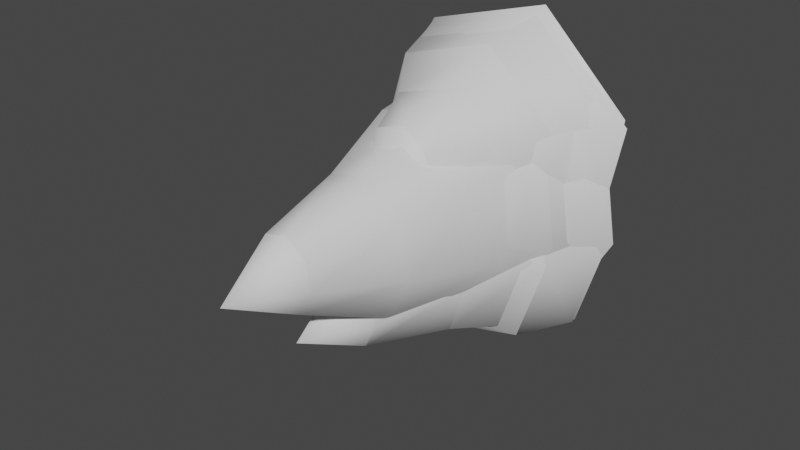 # Source: fe_detail_02-01.blend  (saved by Blender 3.0.42; exported with 4.5.12 LTS)
import bpy
from mathutils import Matrix  # noqa: F401  (used for matrix-valued properties, if any)

bpy.ops.wm.read_factory_settings(use_empty=True)
scene = bpy.context.scene
scene.name = 'Scene'

# ---- collections
col_collection_1 = bpy.data.collections.new('Collection 1'); scene.collection.children.link(col_collection_1)

# ---- materials (node trees are filled in below, after node groups)
mat_material_001 = bpy.data.materials.new('Material.001')
mat_material_001.use_transparent_shadow = False

# ---- material node trees
mat_material_001.use_nodes = True; mat_material_001.node_tree.nodes.clear()
_N = mat_material_001.node_tree.nodes; _L = mat_material_001.node_tree.links
n0 = _N.new('ShaderNodeBsdfPrincipled'); n0.name = 'Principled BSDF'; n0.location = (10, 300)
n0.distribution = 'GGX'
n0.subsurface_method = 'RANDOM_WALK_SKIN'
n0.inputs[3].default_value = 1.45
n0.inputs[27].default_value = (0.0, 0.0, 0.0, 1.0)
n0.inputs[28].default_value = 1.0
n1 = _N.new('ShaderNodeOutputMaterial'); n1.name = 'Material Output'; n1.location = (300, 300)
_L.new(n0.outputs[0], n1.inputs[0])
n1.is_active_output = True

# ---- world
world_world = bpy.data.worlds.new('World'); scene.world = world_world
world_world.use_nodes = True; world_world.node_tree.nodes.clear()
_N = world_world.node_tree.nodes; _L = world_world.node_tree.links
n0 = _N.new('ShaderNodeOutputWorld'); n0.name = 'World Output'; n0.location = (300, 300)
n1 = _N.new('ShaderNodeBackground'); n1.name = 'Background'; n1.location = (10, 300)
n1.inputs[0].default_value = (0.05088, 0.05088, 0.05088, 1.0)
_L.new(n1.outputs[0], n0.inputs[0])
n0.is_active_output = True
world_world.color = (0.05088, 0.05088, 0.05088)
world_world.use_sun_shadow = False
world_world.sun_shadow_jitter_overblur = 0.0

# ---- meshes
me_0x0770df8c_gmdl = bpy.data.meshes.new('0x0770DF8C.gmdl')
me_0x0770df8c_gmdl.from_pydata([(0.009922, -0.4014, 0.07593), (0.06006, -0.3345, -0.02257), (0.09974, -0.3334, 0.05282), (-0.009977, -0.3363, -0.04026), (-0.06936, -0.3378, 0.01012), (-0.08329, -0.3382, 0.0962), (-0.04361, -0.3371, 0.1676), (0.02643, -0.3353, 0.1853), (0.08581, -0.3338, 0.1355), (0.06006, -0.3345, -0.02257), (0.1081, -0.2305, -0.1408), (0.1815, -0.2293, -0.001521), (0.09974, -0.3334, 0.05282), (-0.009977, -0.3363, -0.04026), (-0.02132, -0.2327, -0.1735), (-0.06936, -0.3378, 0.01012), (-0.1311, -0.2345, -0.08043), (-0.08329, -0.3382, 0.0962), (-0.1568, -0.2349, 0.08389), (-0.04361, -0.3371, 0.1676), (-0.08348, -0.2337, 0.2232), (0.02643, -0.3353, 0.1853), (0.04597, -0.2316, 0.2559), (0.08581, -0.3338, 0.1355), (0.1557, -0.2298, 0.1628), (0.1081, -0.2305, -0.1408), (0.1303, -0.1021, -0.251), (0.2382, -0.1012, -0.04608), (0.1815, -0.2293, -0.001521), (-0.02132, -0.2327, -0.1735), (-0.06007, -0.1036, -0.299), (-0.1311, -0.2345, -0.08043), (-0.2215, -0.1049, -0.1621), (-0.1568, -0.2349, 0.08389), (-0.2594, -0.1052, 0.07954), (-0.08348, -0.2337, 0.2232), (-0.1515, -0.1043, 0.2844), (0.04597, -0.2316, 0.2559), (0.0389, -0.1028, 0.3325), (0.1557, -0.2298, 0.1628), (0.2003, -0.1015, 0.1956), (0.2891, 0.06623, -0.07299), (0.1638, 0.06623, -0.3111), (0.03694, 0.1702, -0.2357), (0.1857, 0.1702, 0.04688), (-0.05751, 0.06623, -0.367), (-0.2451, 0.06623, -0.2079), (-0.1857, 0.1702, -0.04688), (-0.2891, 0.06623, 0.07299), (-0.1638, 0.06623, 0.3111), (-0.03694, 0.1702, 0.2357), (0.05751, 0.06623, 0.367), (0.2451, 0.06623, 0.2079), (2.269e-06, 0.2183, 4.712e-07), (0.1303, -0.1021, -0.251), (0.1638, 0.06623, -0.3111), (0.2891, 0.06623, -0.07299), (0.2382, -0.1012, -0.04608), (-0.06007, -0.1036, -0.299), (-0.05751, 0.06623, -0.367), (-0.2215, -0.1049, -0.1621), (-0.2451, 0.06623, -0.2079), (-0.2594, -0.1052, 0.07954), (-0.2891, 0.06623, 0.07299), (-0.1515, -0.1043, 0.2844), (-0.1638, 0.06623, 0.3111), (0.0389, -0.1028, 0.3325), (0.05751, 0.06623, 0.367), (0.2003, -0.1015, 0.1956), (0.2451, 0.06623, 0.2079)], [], [(0, 1, 2), (0, 3, 1), (0, 4, 3), (0, 5, 4), (0, 6, 5), (0, 7, 6), (0, 8, 7), (0, 2, 8), (10, 11, 9), (9, 11, 12), (14, 10, 13), (13, 10, 9), (14, 13, 16), (15, 16, 13), (16, 15, 18), (17, 18, 15), (18, 17, 20), (19, 20, 17), (22, 20, 21), (21, 20, 19), (24, 22, 23), (23, 22, 21), (11, 24, 12), (12, 24, 23), (26, 27, 25), (25, 27, 28), (30, 26, 29), (29, 26, 25), (30, 29, 32), (31, 32, 29), (32, 31, 34), (33, 34, 31), (34, 33, 36), (35, 36, 33), (36, 35, 38), (37, 38, 35), (38, 37, 40), (39, 40, 37), (27, 40, 28), (28, 40, 39), (43, 44, 42), (41, 42, 44), (42, 45, 43), (43, 45, 47), (45, 46, 47), (46, 48, 47), (50, 47, 49), (48, 49, 47), (49, 51, 50), (50, 51, 44), (51, 52, 44), (52, 41, 44), (44, 43, 53), (43, 47, 53), (47, 50, 53), (50, 44, 53), (56, 57, 55), (54, 55, 57), (59, 55, 58), (58, 55, 54), (61, 59, 60), (60, 59, 58), (63, 61, 62), (62, 61, 60), (65, 63, 64), (64, 63, 62), (65, 64, 67), (66, 67, 64), (67, 66, 69), (68, 69, 66), (69, 68, 56), (57, 56, 68)])
me_0x0770df8c_gmdl.polygons.foreach_set('use_smooth', [True] * 72)
_uv = me_0x0770df8c_gmdl.uv_layers.new(name='UVMap')
_uv.uv.foreach_set('vector', [0.4037, 0.5168, 0.4736, 0.4596, 0.4201, 0.4159, 0.4037, 0.5168, 0.4862, 0.5369, 0.4736, 0.4596, 0.4037, 0.5168, 0.4504, 0.6024, 0.4862, 0.5369, 0.4037, 0.5168, 0.3894, 0.6178, 0.4504, 0.6024, 0.4037, 0.5168, 0.3387, 0.574, 0.3894, 0.6178, 0.4037, 0.5168, 0.3261, 0.4967, 0.3387, 0.574, 0.4037, 0.5168, 0.3615, 0.4312, 0.3261, 0.4967, 0.4037, 0.5168, 0.4201, 0.4159, 0.3615, 0.4312, 0.5541, 0.3986, 0.4469, 0.3109, 0.4736, 0.4596, 0.4736, 0.4596, 0.4469, 0.3109, 0.4201, 0.4159, 0.5792, 0.5534, 0.5541, 0.3986, 0.4862, 0.5369, 0.4862, 0.5369, 0.5541, 0.3986, 0.4736, 0.4596, 0.5792, 0.5534, 0.4862, 0.5369, 0.5076, 0.6846, 0.4504, 0.6024, 0.5076, 0.6846, 0.4862, 0.5369, 0.5076, 0.6846, 0.4504, 0.6024, 0.3812, 0.7154, 0.3894, 0.6178, 0.3812, 0.7154, 0.4504, 0.6024, 0.3812, 0.7154, 0.3894, 0.6178, 0.2741, 0.6277, 0.3387, 0.574, 0.2741, 0.6277, 0.3894, 0.6178, 0.2489, 0.4729, 0.2741, 0.6277, 0.3261, 0.4967, 0.3261, 0.4967, 0.2741, 0.6277, 0.3387, 0.574, 0.3205, 0.3417, 0.2489, 0.4729, 0.3615, 0.4312, 0.3615, 0.4312, 0.2489, 0.4729, 0.3261, 0.4967, 0.4469, 0.3109, 0.3205, 0.3417, 0.4201, 0.4159, 0.4201, 0.4159, 0.3205, 0.3417, 0.3615, 0.4312, 0.6253, 0.3311, 0.4605, 0.1962, 0.5541, 0.3986, 0.5541, 0.3986, 0.4605, 0.1962, 0.4469, 0.3109, 0.664, 0.5692, 0.6253, 0.3311, 0.5792, 0.5534, 0.5792, 0.5534, 0.6253, 0.3311, 0.5541, 0.3986, 0.664, 0.5692, 0.5792, 0.5534, 0.5539, 0.7711, 0.5076, 0.6846, 0.5539, 0.7711, 0.5792, 0.5534, 0.5539, 0.7711, 0.5076, 0.6846, 0.3594, 0.8184, 0.3812, 0.7154, 0.3594, 0.8184, 0.5076, 0.6846, 0.3594, 0.8184, 0.3812, 0.7154, 0.1946, 0.6835, 0.2741, 0.6277, 0.1946, 0.6835, 0.3812, 0.7154, 0.1946, 0.6835, 0.2741, 0.6277, 0.1559, 0.4454, 0.2489, 0.4729, 0.1559, 0.4454, 0.2741, 0.6277, 0.1559, 0.4454, 0.2489, 0.4729, 0.2661, 0.2436, 0.3205, 0.3417, 0.2661, 0.2436, 0.2489, 0.4729, 0.4605, 0.1962, 0.2661, 0.2436, 0.4469, 0.3109, 0.4469, 0.3109, 0.2661, 0.2436, 0.3205, 0.3417, 0.8868, 0.2616, 0.9342, 0.1528, 0.9243, 0.2839, 0.962, 0.1974, 0.9243, 0.2839, 0.9342, 0.1528, 0.9243, 0.2839, 0.8577, 0.3042, 0.8868, 0.2616, 0.8868, 0.2616, 0.8577, 0.3042, 0.8157, 0.1889, 0.8577, 0.3042, 0.8012, 0.2464, 0.8157, 0.1889, 0.8012, 0.2464, 0.7879, 0.1444, 0.8157, 0.1889, 0.8632, 0.08018, 0.8157, 0.1889, 0.8257, 0.05788, 0.7879, 0.1444, 0.8257, 0.05788, 0.8157, 0.1889, 0.8257, 0.05788, 0.8923, 0.03759, 0.8632, 0.08018, 0.8632, 0.08018, 0.8923, 0.03759, 0.9342, 0.1528, 0.8923, 0.03759, 0.9488, 0.09538, 0.9342, 0.1528, 0.9488, 0.09538, 0.962, 0.1974, 0.9342, 0.1528, 0.9342, 0.1528, 0.8868, 0.2616, 0.875, 0.1709, 0.8868, 0.2616, 0.8157, 0.1889, 0.875, 0.1709, 0.8157, 0.1889, 0.8632, 0.08018, 0.875, 0.1709, 0.8632, 0.08018, 0.9342, 0.1528, 0.875, 0.1709, 0.4822, 0.06762, 0.4605, 0.1962, 0.7144, 0.2576, 0.6253, 0.3311, 0.7144, 0.2576, 0.4605, 0.1962, 0.7689, 0.593, 0.7144, 0.2576, 0.664, 0.5692, 0.664, 0.5692, 0.7144, 0.2576, 0.6253, 0.3311, 0.6138, 0.8774, 0.7689, 0.593, 0.5539, 0.7711, 0.5539, 0.7711, 0.7689, 0.593, 0.664, 0.5692, 0.3399, 0.9441, 0.6138, 0.8774, 0.3594, 0.8184, 0.3594, 0.8184, 0.6138, 0.8774, 0.5539, 0.7711, 0.1077, 0.7541, 0.3399, 0.9441, 0.1946, 0.6835, 0.1946, 0.6835, 0.3399, 0.9441, 0.3594, 0.8184, 0.1077, 0.7541, 0.1946, 0.6835, 0.05323, 0.4187, 0.1559, 0.4454, 0.05323, 0.4187, 0.1946, 0.6835, 0.05323, 0.4187, 0.1559, 0.4454, 0.2084, 0.1343, 0.2661, 0.2436, 0.2084, 0.1343, 0.1559, 0.4454, 0.2084, 0.1343, 0.2661, 0.2436, 0.4822, 0.06762, 0.4605, 0.1962, 0.4822, 0.06762, 0.2661, 0.2436])
me_0x0770df8c_gmdl.materials.append(mat_material_001)
me_0x0770df8c_gmdl.use_remesh_fix_poles = True
me_0x0770df8c_gmdl.use_remesh_preserve_attributes = False
me_0x0770df8c_gmdl.update()
me_0x0770df8c_gmdl_004 = bpy.data.meshes.new('0x0770DF8C.gmdl.004')
me_0x0770df8c_gmdl_004.from_pydata([(0.01094, -0.1923, 0.173), (0.05806, -0.1551, 0.0585), (0.1037, -0.1537, 0.1415), (-0.006919, -0.157, 0.04222), (-0.06569, -0.1588, 0.09253), (-0.08944, -0.1595, 0.1926), (-0.05127, -0.1584, 0.2807), (0.03155, -0.1559, 0.3056), (0.09774, -0.1539, 0.24), (0.05806, -0.1551, 0.0585), (0.08835, -0.08692, -0.07347), (0.1748, -0.08525, 0.06018), (0.1037, -0.1537, 0.1415), (-0.006919, -0.157, 0.04222), (-0.01486, -0.08892, -0.1028), (-0.06569, -0.1588, 0.09253), (-0.1128, -0.0908, -0.01732), (-0.08944, -0.1595, 0.1926), (-0.1668, -0.09185, 0.1532), (-0.05127, -0.1584, 0.2807), (-0.1046, -0.09065, 0.3212), (0.03155, -0.1559, 0.3056), (0.05869, -0.08749, 0.3667), (0.09774, -0.1539, 0.24), (0.1819, -0.08511, 0.2438), (0.08835, -0.08692, -0.07347), (0.09214, -0.01154, -0.2072), (0.2203, -0.01035, -0.01223), (0.1748, -0.08525, 0.06018), (-0.01486, -0.08892, -0.1028), (-0.03615, -0.01272, -0.2509), (-0.1128, -0.0908, -0.01732), (-0.1731, -0.01399, -0.1245), (-0.1668, -0.09185, 0.1532), (-0.2779, -0.01496, 0.1177), (-0.1046, -0.09065, 0.3212), (-0.2045, -0.01428, 0.3604), (0.05869, -0.08749, 0.3667), (0.05484, -0.01188, 0.4371), (0.1819, -0.08511, 0.2438), (0.2469, -0.01011, 0.2524), (0.276, 0.08488, -0.07591), (0.1094, 0.08488, -0.3192), (0.02612, 0.1702, -0.2106), (0.1809, 0.1702, 0.05608), (-0.03455, 0.08488, -0.3723), (-0.1942, 0.08488, -0.2152), (-0.1637, 0.1702, -0.03793), (-0.3323, 0.08488, 0.08481), (-0.2454, 0.08488, 0.3872), (-0.04329, 0.1702, 0.2713), (0.09087, 0.08488, 0.4825), (0.3301, 0.08488, 0.2476), (2.269e-06, 0.2183, 4.711e-07), (0.09214, -0.01154, -0.2072), (0.1094, 0.08488, -0.3192), (0.276, 0.08488, -0.07591), (0.2203, -0.01035, -0.01223), (-0.03615, -0.01272, -0.2509), (-0.03455, 0.08488, -0.3723), (-0.1731, -0.01399, -0.1245), (-0.1942, 0.08488, -0.2152), (-0.2779, -0.01496, 0.1177), (-0.3323, 0.08488, 0.08481), (-0.2045, -0.01428, 0.3604), (-0.2454, 0.08488, 0.3872), (0.05484, -0.01188, 0.4371), (0.09087, 0.08488, 0.4825), (0.2469, -0.01011, 0.2524), (0.3301, 0.08488, 0.2476)], [], [(0, 1, 2), (0, 3, 1), (0, 4, 3), (0, 5, 4), (0, 6, 5), (0, 7, 6), (0, 8, 7), (0, 2, 8), (10, 11, 9), (9, 11, 12), (14, 10, 13), (13, 10, 9), (14, 13, 16), (15, 16, 13), (16, 15, 18), (17, 18, 15), (18, 17, 20), (19, 20, 17), (22, 20, 21), (21, 20, 19), (24, 22, 23), (23, 22, 21), (11, 24, 12), (12, 24, 23), (26, 27, 25), (25, 27, 28), (30, 26, 29), (29, 26, 25), (30, 29, 32), (31, 32, 29), (32, 31, 34), (33, 34, 31), (34, 33, 36), (35, 36, 33), (36, 35, 38), (37, 38, 35), (38, 37, 40), (39, 40, 37), (27, 40, 28), (28, 40, 39), (43, 44, 42), (41, 42, 44), (42, 45, 43), (43, 45, 47), (45, 46, 47), (46, 48, 47), (50, 47, 49), (48, 49, 47), (49, 51, 50), (50, 51, 44), (51, 52, 44), (52, 41, 44), (44, 43, 53), (43, 47, 53), (47, 50, 53), (50, 44, 53), (56, 57, 55), (54, 55, 57), (59, 55, 58), (58, 55, 54), (61, 59, 60), (60, 59, 58), (63, 61, 62), (62, 61, 60), (65, 63, 64), (64, 63, 62), (65, 64, 67), (66, 67, 64), (67, 66, 69), (68, 69, 66), (69, 68, 56), (57, 56, 68)])
me_0x0770df8c_gmdl_004.polygons.foreach_set('use_smooth', [True] * 72)
_uv = me_0x0770df8c_gmdl_004.uv_layers.new(name='UVMap')
_uv.uv.foreach_set('vector', [0.4037, 0.5168, 0.4736, 0.4596, 0.4201, 0.4159, 0.4037, 0.5168, 0.4862, 0.5369, 0.4736, 0.4596, 0.4037, 0.5168, 0.4504, 0.6024, 0.4862, 0.5369, 0.4037, 0.5168, 0.3894, 0.6178, 0.4504, 0.6024, 0.4037, 0.5168, 0.3387, 0.574, 0.3894, 0.6178, 0.4037, 0.5168, 0.3261, 0.4967, 0.3387, 0.574, 0.4037, 0.5168, 0.3615, 0.4312, 0.3261, 0.4967, 0.4037, 0.5168, 0.4201, 0.4159, 0.3615, 0.4312, 0.5541, 0.3986, 0.4469, 0.3109, 0.4736, 0.4596, 0.4736, 0.4596, 0.4469, 0.3109, 0.4201, 0.4159, 0.5792, 0.5534, 0.5541, 0.3986, 0.4862, 0.5369, 0.4862, 0.5369, 0.5541, 0.3986, 0.4736, 0.4596, 0.5792, 0.5534, 0.4862, 0.5369, 0.5076, 0.6846, 0.4504, 0.6024, 0.5076, 0.6846, 0.4862, 0.5369, 0.5076, 0.6846, 0.4504, 0.6024, 0.3812, 0.7154, 0.3894, 0.6178, 0.3812, 0.7154, 0.4504, 0.6024, 0.3812, 0.7154, 0.3894, 0.6178, 0.2741, 0.6277, 0.3387, 0.574, 0.2741, 0.6277, 0.3894, 0.6178, 0.2489, 0.4729, 0.2741, 0.6277, 0.3261, 0.4967, 0.3261, 0.4967, 0.2741, 0.6277, 0.3387, 0.574, 0.3205, 0.3417, 0.2489, 0.4729, 0.3615, 0.4312, 0.3615, 0.4312, 0.2489, 0.4729, 0.3261, 0.4967, 0.4469, 0.3109, 0.3205, 0.3417, 0.4201, 0.4159, 0.4201, 0.4159, 0.3205, 0.3417, 0.3615, 0.4312, 0.6253, 0.3311, 0.4605, 0.1962, 0.5541, 0.3986, 0.5541, 0.3986, 0.4605, 0.1962, 0.4469, 0.3109, 0.664, 0.5692, 0.6253, 0.3311, 0.5792, 0.5534, 0.5792, 0.5534, 0.6253, 0.3311, 0.5541, 0.3986, 0.664, 0.5692, 0.5792, 0.5534, 0.5539, 0.7711, 0.5076, 0.6846, 0.5539, 0.7711, 0.5792, 0.5534, 0.5539, 0.7711, 0.5076, 0.6846, 0.3594, 0.8184, 0.3812, 0.7154, 0.3594, 0.8184, 0.5076, 0.6846, 0.3594, 0.8184, 0.3812, 0.7154, 0.1946, 0.6835, 0.2741, 0.6277, 0.1946, 0.6835, 0.3812, 0.7154, 0.1946, 0.6835, 0.2741, 0.6277, 0.1559, 0.4454, 0.2489, 0.4729, 0.1559, 0.4454, 0.2741, 0.6277, 0.1559, 0.4454, 0.2489, 0.4729, 0.2661, 0.2436, 0.3205, 0.3417, 0.2661, 0.2436, 0.2489, 0.4729, 0.4605, 0.1962, 0.2661, 0.2436, 0.4469, 0.3109, 0.4469, 0.3109, 0.2661, 0.2436, 0.3205, 0.3417, 0.8868, 0.2616, 0.9342, 0.1528, 0.9243, 0.2839, 0.962, 0.1974, 0.9243, 0.2839, 0.9342, 0.1528, 0.9243, 0.2839, 0.8577, 0.3042, 0.8868, 0.2616, 0.8868, 0.2616, 0.8577, 0.3042, 0.8157, 0.1889, 0.8577, 0.3042, 0.8012, 0.2464, 0.8157, 0.1889, 0.8012, 0.2464, 0.7879, 0.1444, 0.8157, 0.1889, 0.8632, 0.08018, 0.8157, 0.1889, 0.8257, 0.05788, 0.7879, 0.1444, 0.8257, 0.05788, 0.8157, 0.1889, 0.8257, 0.05788, 0.8923, 0.03759, 0.8632, 0.08018, 0.8632, 0.08018, 0.8923, 0.03759, 0.9342, 0.1528, 0.8923, 0.03759, 0.9488, 0.09538, 0.9342, 0.1528, 0.9488, 0.09538, 0.962, 0.1974, 0.9342, 0.1528, 0.9342, 0.1528, 0.8868, 0.2616, 0.875, 0.1709, 0.8868, 0.2616, 0.8157, 0.1889, 0.875, 0.1709, 0.8157, 0.1889, 0.8632, 0.08018, 0.875, 0.1709, 0.8632, 0.08018, 0.9342, 0.1528, 0.875, 0.1709, 0.4822, 0.06762, 0.4605, 0.1962, 0.7144, 0.2576, 0.6253, 0.3311, 0.7144, 0.2576, 0.4605, 0.1962, 0.7689, 0.593, 0.7144, 0.2576, 0.664, 0.5692, 0.664, 0.5692, 0.7144, 0.2576, 0.6253, 0.3311, 0.6138, 0.8774, 0.7689, 0.593, 0.5539, 0.7711, 0.5539, 0.7711, 0.7689, 0.593, 0.664, 0.5692, 0.3399, 0.9441, 0.6138, 0.8774, 0.3594, 0.8184, 0.3594, 0.8184, 0.6138, 0.8774, 0.5539, 0.7711, 0.1077, 0.7541, 0.3399, 0.9441, 0.1946, 0.6835, 0.1946, 0.6835, 0.3399, 0.9441, 0.3594, 0.8184, 0.1077, 0.7541, 0.1946, 0.6835, 0.05323, 0.4187, 0.1559, 0.4454, 0.05323, 0.4187, 0.1946, 0.6835, 0.05323, 0.4187, 0.1559, 0.4454, 0.2084, 0.1343, 0.2661, 0.2436, 0.2084, 0.1343, 0.1559, 0.4454, 0.2084, 0.1343, 0.2661, 0.2436, 0.4822, 0.06762, 0.4605, 0.1962, 0.4822, 0.06762, 0.2661, 0.2436])
me_0x0770df8c_gmdl_004.materials.append(mat_material_001)
me_0x0770df8c_gmdl_004.use_remesh_fix_poles = True
me_0x0770df8c_gmdl_004.use_remesh_preserve_attributes = False
me_0x0770df8c_gmdl_004.update()
me_0x0770df8c_gmdl_005 = bpy.data.meshes.new('0x0770DF8C.gmdl.005')
me_0x0770df8c_gmdl_005.from_pydata([(0.01249, -0.4663, 0.1729), (0.05423, -0.3694, 0.06577), (0.09691, -0.3681, 0.1431), (-0.005571, -0.3712, 0.0508), (-0.05995, -0.3729, 0.09738), (-0.08267, -0.3736, 0.1911), (-0.04744, -0.3725, 0.2739), (0.03021, -0.3702, 0.2975), (0.092, -0.3683, 0.2355), (0.05423, -0.3694, 0.06577), (0.08114, -0.2305, -0.05991), (0.1621, -0.2289, 0.06343), (0.09691, -0.3681, 0.1431), (-0.005571, -0.3712, 0.0508), (-0.0125, -0.2323, -0.08679), (-0.05995, -0.3729, 0.09738), (-0.1023, -0.2341, -0.008232), (-0.08267, -0.3736, 0.1911), (-0.1544, -0.2351, 0.1501), (-0.04744, -0.3725, 0.2739), (-0.09764, -0.234, 0.3078), (0.03021, -0.3702, 0.2975), (0.05608, -0.231, 0.351), (0.092, -0.3683, 0.2355), (0.1711, -0.2288, 0.2349), (0.08114, -0.2305, -0.05991), (0.08474, -0.08889, -0.193), (0.2072, -0.08775, -0.008852), (0.1621, -0.2289, 0.06343), (-0.0125, -0.2323, -0.08679), (-0.03349, -0.08998, -0.2341), (-0.1023, -0.2341, -0.008232), (-0.1619, -0.09118, -0.115), (-0.1544, -0.2351, 0.1501), (-0.2647, -0.09214, 0.1145), (-0.09764, -0.234, 0.3078), (-0.197, -0.09151, 0.3463), (0.05608, -0.231, 0.351), (0.05227, -0.08919, 0.4205), (0.1711, -0.2288, 0.2349), (0.2358, -0.08748, 0.243), (0.2653, 0.06514, -0.07321), (0.1034, 0.06514, -0.3077), (0.02612, 0.1702, -0.2106), (0.1809, 0.1702, 0.05608), (-0.03242, 0.06514, -0.3587), (-0.1851, 0.06514, -0.2075), (-0.1637, 0.1702, -0.03793), (-0.3216, 0.06515, 0.08212), (-0.2393, 0.06515, 0.3757), (-0.04329, 0.1702, 0.2713), (0.08874, 0.06514, 0.4689), (0.3211, 0.06514, 0.2399), (2.269e-06, 0.2183, 4.712e-07), (0.08474, -0.08889, -0.193), (0.1034, 0.06514, -0.3077), (0.2653, 0.06514, -0.07321), (0.2072, -0.08775, -0.008852), (-0.03349, -0.08998, -0.2341), (-0.03242, 0.06514, -0.3587), (-0.1619, -0.09118, -0.115), (-0.1851, 0.06514, -0.2075), (-0.2647, -0.09214, 0.1145), (-0.3216, 0.06515, 0.08212), (-0.197, -0.09151, 0.3463), (-0.2393, 0.06515, 0.3757), (0.05227, -0.08919, 0.4205), (0.08874, 0.06514, 0.4689), (0.2358, -0.08748, 0.243), (0.3211, 0.06514, 0.2399)], [], [(0, 1, 2), (0, 3, 1), (0, 4, 3), (0, 5, 4), (0, 6, 5), (0, 7, 6), (0, 8, 7), (0, 2, 8), (10, 11, 9), (9, 11, 12), (14, 10, 13), (13, 10, 9), (14, 13, 16), (15, 16, 13), (16, 15, 18), (17, 18, 15), (18, 17, 20), (19, 20, 17), (22, 20, 21), (21, 20, 19), (24, 22, 23), (23, 22, 21), (11, 24, 12), (12, 24, 23), (26, 27, 25), (25, 27, 28), (30, 26, 29), (29, 26, 25), (30, 29, 32), (31, 32, 29), (32, 31, 34), (33, 34, 31), (34, 33, 36), (35, 36, 33), (36, 35, 38), (37, 38, 35), (38, 37, 40), (39, 40, 37), (27, 40, 28), (28, 40, 39), (43, 44, 42), (41, 42, 44), (42, 45, 43), (43, 45, 47), (45, 46, 47), (46, 48, 47), (50, 47, 49), (48, 49, 47), (49, 51, 50), (50, 51, 44), (51, 52, 44), (52, 41, 44), (44, 43, 53), (43, 47, 53), (47, 50, 53), (50, 44, 53), (56, 57, 55), (54, 55, 57), (59, 55, 58), (58, 55, 54), (61, 59, 60), (60, 59, 58), (63, 61, 62), (62, 61, 60), (65, 63, 64), (64, 63, 62), (65, 64, 67), (66, 67, 64), (67, 66, 69), (68, 69, 66), (69, 68, 56), (57, 56, 68)])
me_0x0770df8c_gmdl_005.polygons.foreach_set('use_smooth', [True] * 72)
_uv = me_0x0770df8c_gmdl_005.uv_layers.new(name='UVMap')
_uv.uv.foreach_set('vector', [0.4037, 0.5168, 0.4736, 0.4596, 0.4201, 0.4159, 0.4037, 0.5168, 0.4862, 0.5369, 0.4736, 0.4596, 0.4037, 0.5168, 0.4504, 0.6024, 0.4862, 0.5369, 0.4037, 0.5168, 0.3894, 0.6178, 0.4504, 0.6024, 0.4037, 0.5168, 0.3387, 0.574, 0.3894, 0.6178, 0.4037, 0.5168, 0.3261, 0.4967, 0.3387, 0.574, 0.4037, 0.5168, 0.3615, 0.4312, 0.3261, 0.4967, 0.4037, 0.5168, 0.4201, 0.4159, 0.3615, 0.4312, 0.5541, 0.3986, 0.4469, 0.3109, 0.4736, 0.4596, 0.4736, 0.4596, 0.4469, 0.3109, 0.4201, 0.4159, 0.5792, 0.5534, 0.5541, 0.3986, 0.4862, 0.5369, 0.4862, 0.5369, 0.5541, 0.3986, 0.4736, 0.4596, 0.5792, 0.5534, 0.4862, 0.5369, 0.5076, 0.6846, 0.4504, 0.6024, 0.5076, 0.6846, 0.4862, 0.5369, 0.5076, 0.6846, 0.4504, 0.6024, 0.3812, 0.7154, 0.3894, 0.6178, 0.3812, 0.7154, 0.4504, 0.6024, 0.3812, 0.7154, 0.3894, 0.6178, 0.2741, 0.6277, 0.3387, 0.574, 0.2741, 0.6277, 0.3894, 0.6178, 0.2489, 0.4729, 0.2741, 0.6277, 0.3261, 0.4967, 0.3261, 0.4967, 0.2741, 0.6277, 0.3387, 0.574, 0.3205, 0.3417, 0.2489, 0.4729, 0.3615, 0.4312, 0.3615, 0.4312, 0.2489, 0.4729, 0.3261, 0.4967, 0.4469, 0.3109, 0.3205, 0.3417, 0.4201, 0.4159, 0.4201, 0.4159, 0.3205, 0.3417, 0.3615, 0.4312, 0.6253, 0.3311, 0.4605, 0.1962, 0.5541, 0.3986, 0.5541, 0.3986, 0.4605, 0.1962, 0.4469, 0.3109, 0.664, 0.5692, 0.6253, 0.3311, 0.5792, 0.5534, 0.5792, 0.5534, 0.6253, 0.3311, 0.5541, 0.3986, 0.664, 0.5692, 0.5792, 0.5534, 0.5539, 0.7711, 0.5076, 0.6846, 0.5539, 0.7711, 0.5792, 0.5534, 0.5539, 0.7711, 0.5076, 0.6846, 0.3594, 0.8184, 0.3812, 0.7154, 0.3594, 0.8184, 0.5076, 0.6846, 0.3594, 0.8184, 0.3812, 0.7154, 0.1946, 0.6835, 0.2741, 0.6277, 0.1946, 0.6835, 0.3812, 0.7154, 0.1946, 0.6835, 0.2741, 0.6277, 0.1559, 0.4454, 0.2489, 0.4729, 0.1559, 0.4454, 0.2741, 0.6277, 0.1559, 0.4454, 0.2489, 0.4729, 0.2661, 0.2436, 0.3205, 0.3417, 0.2661, 0.2436, 0.2489, 0.4729, 0.4605, 0.1962, 0.2661, 0.2436, 0.4469, 0.3109, 0.4469, 0.3109, 0.2661, 0.2436, 0.3205, 0.3417, 0.8868, 0.2616, 0.9342, 0.1528, 0.9243, 0.2839, 0.962, 0.1974, 0.9243, 0.2839, 0.9342, 0.1528, 0.9243, 0.2839, 0.8577, 0.3042, 0.8868, 0.2616, 0.8868, 0.2616, 0.8577, 0.3042, 0.8157, 0.1889, 0.8577, 0.3042, 0.8012, 0.2464, 0.8157, 0.1889, 0.8012, 0.2464, 0.7879, 0.1444, 0.8157, 0.1889, 0.8632, 0.08018, 0.8157, 0.1889, 0.8257, 0.05788, 0.7879, 0.1444, 0.8257, 0.05788, 0.8157, 0.1889, 0.8257, 0.05788, 0.8923, 0.03759, 0.8632, 0.08018, 0.8632, 0.08018, 0.8923, 0.03759, 0.9342, 0.1528, 0.8923, 0.03759, 0.9488, 0.09538, 0.9342, 0.1528, 0.9488, 0.09538, 0.962, 0.1974, 0.9342, 0.1528, 0.9342, 0.1528, 0.8868, 0.2616, 0.875, 0.1709, 0.8868, 0.2616, 0.8157, 0.1889, 0.875, 0.1709, 0.8157, 0.1889, 0.8632, 0.08018, 0.875, 0.1709, 0.8632, 0.08018, 0.9342, 0.1528, 0.875, 0.1709, 0.4822, 0.06762, 0.4605, 0.1962, 0.7144, 0.2576, 0.6253, 0.3311, 0.7144, 0.2576, 0.4605, 0.1962, 0.7689, 0.593, 0.7144, 0.2576, 0.664, 0.5692, 0.664, 0.5692, 0.7144, 0.2576, 0.6253, 0.3311, 0.6138, 0.8774, 0.7689, 0.593, 0.5539, 0.7711, 0.5539, 0.7711, 0.7689, 0.593, 0.664, 0.5692, 0.3399, 0.9441, 0.6138, 0.8774, 0.3594, 0.8184, 0.3594, 0.8184, 0.6138, 0.8774, 0.5539, 0.7711, 0.1077, 0.7541, 0.3399, 0.9441, 0.1946, 0.6835, 0.1946, 0.6835, 0.3399, 0.9441, 0.3594, 0.8184, 0.1077, 0.7541, 0.1946, 0.6835, 0.05323, 0.4187, 0.1559, 0.4454, 0.05323, 0.4187, 0.1946, 0.6835, 0.05323, 0.4187, 0.1559, 0.4454, 0.2084, 0.1343, 0.2661, 0.2436, 0.2084, 0.1343, 0.1559, 0.4454, 0.2084, 0.1343, 0.2661, 0.2436, 0.4822, 0.06762, 0.4605, 0.1962, 0.4822, 0.06762, 0.2661, 0.2436])
me_0x0770df8c_gmdl_005.materials.append(mat_material_001)
me_0x0770df8c_gmdl_005.use_remesh_fix_poles = True
me_0x0770df8c_gmdl_005.use_remesh_preserve_attributes = False
me_0x0770df8c_gmdl_005.update()
me_0x0770df8c_gmdl_006 = bpy.data.meshes.new('0x0770DF8C.gmdl.006')
me_0x0770df8c_gmdl_006.from_pydata([(0.0665, -0.3945, 0.06758), (0.1092, -0.3216, -0.02557), (0.1505, -0.314, 0.04595), (0.03688, -0.3326, -0.0425), (-0.02458, -0.3425, 0.00553), (-0.03936, -0.3463, 0.08694), (0.001662, -0.3399, 0.1542), (0.07464, -0.3262, 0.1707), (0.1364, -0.3152, 0.124), (0.1092, -0.3216, -0.02557), (0.1375, -0.2215, -0.1376), (0.2146, -0.2124, -0.004506), (0.1505, -0.314, 0.04595), (0.03688, -0.3326, -0.0425), (0.00358, -0.2329, -0.1689), (-0.02458, -0.3425, 0.00553), (-0.1104, -0.2436, -0.07981), (-0.03936, -0.3463, 0.08694), (-0.1386, -0.2491, 0.07656), (0.001662, -0.3399, 0.1542), (-0.06256, -0.2422, 0.208), (0.07464, -0.3262, 0.1707), (0.07409, -0.2251, 0.2385), (0.1364, -0.3152, 0.124), (0.1892, -0.2121, 0.1512), (0.1375, -0.2215, -0.1376), (0.1491, -0.09727, -0.2413), (0.2632, -0.09074, -0.04557), (0.2146, -0.2124, -0.004506), (0.00358, -0.2329, -0.1689), (-0.04746, -0.1044, -0.2873), (-0.1104, -0.2436, -0.07981), (-0.2155, -0.1116, -0.1563), (-0.1386, -0.2491, 0.07656), (-0.2586, -0.1167, 0.07393), (-0.06256, -0.2422, 0.208), (-0.1472, -0.1126, 0.2673), (0.07409, -0.2251, 0.2385), (0.05593, -0.09957, 0.3118), (0.1892, -0.2121, 0.1512), (0.2267, -0.08979, 0.1836), (0.303, 0.06623, -0.06939), (0.1692, 0.06623, -0.2959), (0.03829, 0.1702, -0.2255), (0.195, 0.1702, 0.04418), (-0.05923, 0.06623, -0.3493), (-0.2549, 0.06623, -0.1977), (-0.1941, 0.1702, -0.04505), (-0.3059, 0.06623, 0.06896), (-0.1762, 0.06623, 0.2927), (-0.03916, 0.1702, 0.2226), (0.06213, 0.06623, 0.344), (0.2619, 0.06623, 0.1961), (2.269e-06, 0.2183, 4.712e-07), (0.1491, -0.09727, -0.2413), (0.1692, 0.06623, -0.2959), (0.303, 0.06623, -0.06939), (0.2632, -0.09074, -0.04557), (-0.04746, -0.1044, -0.2873), (-0.05923, 0.06623, -0.3493), (-0.2155, -0.1116, -0.1563), (-0.2549, 0.06623, -0.1977), (-0.2586, -0.1167, 0.07393), (-0.3059, 0.06623, 0.06896), (-0.1472, -0.1126, 0.2673), (-0.1762, 0.06623, 0.2927), (0.05593, -0.09957, 0.3118), (0.06213, 0.06623, 0.344), (0.2267, -0.08979, 0.1836), (0.2619, 0.06623, 0.1961)], [], [(0, 1, 2), (0, 3, 1), (0, 4, 3), (0, 5, 4), (0, 6, 5), (0, 7, 6), (0, 8, 7), (0, 2, 8), (10, 11, 9), (9, 11, 12), (14, 10, 13), (13, 10, 9), (14, 13, 16), (15, 16, 13), (16, 15, 18), (17, 18, 15), (18, 17, 20), (19, 20, 17), (22, 20, 21), (21, 20, 19), (24, 22, 23), (23, 22, 21), (11, 24, 12), (12, 24, 23), (26, 27, 25), (25, 27, 28), (30, 26, 29), (29, 26, 25), (30, 29, 32), (31, 32, 29), (32, 31, 34), (33, 34, 31), (34, 33, 36), (35, 36, 33), (36, 35, 38), (37, 38, 35), (38, 37, 40), (39, 40, 37), (27, 40, 28), (28, 40, 39), (43, 44, 42), (41, 42, 44), (42, 45, 43), (43, 45, 47), (45, 46, 47), (46, 48, 47), (50, 47, 49), (48, 49, 47), (49, 51, 50), (50, 51, 44), (51, 52, 44), (52, 41, 44), (44, 43, 53), (43, 47, 53), (47, 50, 53), (50, 44, 53), (56, 57, 55), (54, 55, 57), (59, 55, 58), (58, 55, 54), (61, 59, 60), (60, 59, 58), (63, 61, 62), (62, 61, 60), (65, 63, 64), (64, 63, 62), (65, 64, 67), (66, 67, 64), (67, 66, 69), (68, 69, 66), (69, 68, 56), (57, 56, 68)])
me_0x0770df8c_gmdl_006.polygons.foreach_set('use_smooth', [True] * 72)
_uv = me_0x0770df8c_gmdl_006.uv_layers.new(name='UVMap')
_uv.uv.foreach_set('vector', [0.4037, 0.5168, 0.4736, 0.4596, 0.4201, 0.4159, 0.4037, 0.5168, 0.4862, 0.5369, 0.4736, 0.4596, 0.4037, 0.5168, 0.4504, 0.6024, 0.4862, 0.5369, 0.4037, 0.5168, 0.3894, 0.6178, 0.4504, 0.6024, 0.4037, 0.5168, 0.3387, 0.574, 0.3894, 0.6178, 0.4037, 0.5168, 0.3261, 0.4967, 0.3387, 0.574, 0.4037, 0.5168, 0.3615, 0.4312, 0.3261, 0.4967, 0.4037, 0.5168, 0.4201, 0.4159, 0.3615, 0.4312, 0.5541, 0.3986, 0.4469, 0.3109, 0.4736, 0.4596, 0.4736, 0.4596, 0.4469, 0.3109, 0.4201, 0.4159, 0.5792, 0.5534, 0.5541, 0.3986, 0.4862, 0.5369, 0.4862, 0.5369, 0.5541, 0.3986, 0.4736, 0.4596, 0.5792, 0.5534, 0.4862, 0.5369, 0.5076, 0.6846, 0.4504, 0.6024, 0.5076, 0.6846, 0.4862, 0.5369, 0.5076, 0.6846, 0.4504, 0.6024, 0.3812, 0.7154, 0.3894, 0.6178, 0.3812, 0.7154, 0.4504, 0.6024, 0.3812, 0.7154, 0.3894, 0.6178, 0.2741, 0.6277, 0.3387, 0.574, 0.2741, 0.6277, 0.3894, 0.6178, 0.2489, 0.4729, 0.2741, 0.6277, 0.3261, 0.4967, 0.3261, 0.4967, 0.2741, 0.6277, 0.3387, 0.574, 0.3205, 0.3417, 0.2489, 0.4729, 0.3615, 0.4312, 0.3615, 0.4312, 0.2489, 0.4729, 0.3261, 0.4967, 0.4469, 0.3109, 0.3205, 0.3417, 0.4201, 0.4159, 0.4201, 0.4159, 0.3205, 0.3417, 0.3615, 0.4312, 0.6253, 0.3311, 0.4605, 0.1962, 0.5541, 0.3986, 0.5541, 0.3986, 0.4605, 0.1962, 0.4469, 0.3109, 0.664, 0.5692, 0.6253, 0.3311, 0.5792, 0.5534, 0.5792, 0.5534, 0.6253, 0.3311, 0.5541, 0.3986, 0.664, 0.5692, 0.5792, 0.5534, 0.5539, 0.7711, 0.5076, 0.6846, 0.5539, 0.7711, 0.5792, 0.5534, 0.5539, 0.7711, 0.5076, 0.6846, 0.3594, 0.8184, 0.3812, 0.7154, 0.3594, 0.8184, 0.5076, 0.6846, 0.3594, 0.8184, 0.3812, 0.7154, 0.1946, 0.6835, 0.2741, 0.6277, 0.1946, 0.6835, 0.3812, 0.7154, 0.1946, 0.6835, 0.2741, 0.6277, 0.1559, 0.4454, 0.2489, 0.4729, 0.1559, 0.4454, 0.2741, 0.6277, 0.1559, 0.4454, 0.2489, 0.4729, 0.2661, 0.2436, 0.3205, 0.3417, 0.2661, 0.2436, 0.2489, 0.4729, 0.4605, 0.1962, 0.2661, 0.2436, 0.4469, 0.3109, 0.4469, 0.3109, 0.2661, 0.2436, 0.3205, 0.3417, 0.8868, 0.2616, 0.9342, 0.1528, 0.9243, 0.2839, 0.962, 0.1974, 0.9243, 0.2839, 0.9342, 0.1528, 0.9243, 0.2839, 0.8577, 0.3042, 0.8868, 0.2616, 0.8868, 0.2616, 0.8577, 0.3042, 0.8157, 0.1889, 0.8577, 0.3042, 0.8012, 0.2464, 0.8157, 0.1889, 0.8012, 0.2464, 0.7879, 0.1444, 0.8157, 0.1889, 0.8632, 0.08018, 0.8157, 0.1889, 0.8257, 0.05788, 0.7879, 0.1444, 0.8257, 0.05788, 0.8157, 0.1889, 0.8257, 0.05788, 0.8923, 0.03759, 0.8632, 0.08018, 0.8632, 0.08018, 0.8923, 0.03759, 0.9342, 0.1528, 0.8923, 0.03759, 0.9488, 0.09538, 0.9342, 0.1528, 0.9488, 0.09538, 0.962, 0.1974, 0.9342, 0.1528, 0.9342, 0.1528, 0.8868, 0.2616, 0.875, 0.1709, 0.8868, 0.2616, 0.8157, 0.1889, 0.875, 0.1709, 0.8157, 0.1889, 0.8632, 0.08018, 0.875, 0.1709, 0.8632, 0.08018, 0.9342, 0.1528, 0.875, 0.1709, 0.4822, 0.06762, 0.4605, 0.1962, 0.7144, 0.2576, 0.6253, 0.3311, 0.7144, 0.2576, 0.4605, 0.1962, 0.7689, 0.593, 0.7144, 0.2576, 0.664, 0.5692, 0.664, 0.5692, 0.7144, 0.2576, 0.6253, 0.3311, 0.6138, 0.8774, 0.7689, 0.593, 0.5539, 0.7711, 0.5539, 0.7711, 0.7689, 0.593, 0.664, 0.5692, 0.3399, 0.9441, 0.6138, 0.8774, 0.3594, 0.8184, 0.3594, 0.8184, 0.6138, 0.8774, 0.5539, 0.7711, 0.1077, 0.7541, 0.3399, 0.9441, 0.1946, 0.6835, 0.1946, 0.6835, 0.3399, 0.9441, 0.3594, 0.8184, 0.1077, 0.7541, 0.1946, 0.6835, 0.05323, 0.4187, 0.1559, 0.4454, 0.05323, 0.4187, 0.1946, 0.6835, 0.05323, 0.4187, 0.1559, 0.4454, 0.2084, 0.1343, 0.2661, 0.2436, 0.2084, 0.1343, 0.1559, 0.4454, 0.2084, 0.1343, 0.2661, 0.2436, 0.4822, 0.06762, 0.4605, 0.1962, 0.4822, 0.06762, 0.2661, 0.2436])
me_0x0770df8c_gmdl_006.materials.append(mat_material_001)
me_0x0770df8c_gmdl_006.use_remesh_fix_poles = True
me_0x0770df8c_gmdl_006.use_remesh_preserve_attributes = False
me_0x0770df8c_gmdl_006.update()
me_0x0770df8c_gmdl_007 = bpy.data.meshes.new('0x0770DF8C.gmdl.007')
me_0x0770df8c_gmdl_007.from_pydata([(0.008977, -0.2294, 0.07916), (0.07069, -0.1838, -0.03471), (0.117, -0.1821, 0.05228), (-0.01138, -0.1883, -0.05501), (-0.08087, -0.1918, 0.002937), (-0.09691, -0.1916, 0.1025), (-0.05045, -0.1891, 0.1852), (0.03116, -0.1865, 0.2058), (0.1004, -0.1838, 0.1479), (0.07069, -0.1838, -0.03471), (0.1211, -0.1197, -0.1569), (0.2024, -0.1183, -0.003886), (0.117, -0.1821, 0.05228), (-0.01138, -0.1883, -0.05501), (-0.02426, -0.1256, -0.1928), (-0.08087, -0.1918, 0.002937), (-0.1471, -0.13, -0.09065), (-0.09691, -0.1916, 0.1025), (-0.1749, -0.1289, 0.09034), (-0.05045, -0.1891, 0.1852), (-0.09273, -0.1258, 0.2446), (0.03116, -0.1865, 0.2058), (0.05063, -0.1239, 0.281), (0.1004, -0.1838, 0.1479), (0.1726, -0.1213, 0.1776), (0.1211, -0.1197, -0.1569), (0.1434, -0.04792, -0.2676), (0.2591, -0.04712, -0.04925), (0.2024, -0.1183, -0.003886), (-0.02426, -0.1256, -0.1928), (-0.06443, -0.05251, -0.3187), (-0.1471, -0.13, -0.09065), (-0.2396, -0.05549, -0.173), (-0.1749, -0.1289, 0.09034), (-0.2781, -0.05383, 0.08498), (-0.09273, -0.1258, 0.2446), (-0.1604, -0.05125, 0.305), (0.05063, -0.1239, 0.281), (0.04271, -0.05091, 0.3573), (0.1726, -0.1213, 0.1776), (0.2159, -0.04973, 0.2095), (0.3257, 0.07501, -0.0811), (0.1862, 0.07501, -0.3455), (0.03743, 0.1702, -0.2343), (0.1864, 0.1702, 0.0471), (-0.06553, 0.07501, -0.4074), (-0.2776, 0.07501, -0.2309), (-0.187, 0.1702, -0.04647), (-0.3236, 0.07501, 0.08141), (-0.1812, 0.07501, 0.3479), (-0.0368, 0.1702, 0.2364), (0.06346, 0.07501, 0.4112), (0.2725, 0.07501, 0.232), (2.269e-06, 0.2183, 4.711e-07), (0.1434, -0.04792, -0.2676), (0.1862, 0.07501, -0.3455), (0.3257, 0.07501, -0.0811), (0.2591, -0.04712, -0.04925), (-0.06443, -0.05251, -0.3187), (-0.06553, 0.07501, -0.4074), (-0.2396, -0.05549, -0.173), (-0.2776, 0.07501, -0.2309), (-0.2781, -0.05383, 0.08498), (-0.3236, 0.07501, 0.08141), (-0.1604, -0.05125, 0.305), (-0.1812, 0.07501, 0.3479), (0.04271, -0.05091, 0.3573), (0.06346, 0.07501, 0.4112), (0.2159, -0.04973, 0.2095), (0.2725, 0.07501, 0.232)], [], [(0, 1, 2), (0, 3, 1), (0, 4, 3), (0, 5, 4), (0, 6, 5), (0, 7, 6), (0, 8, 7), (0, 2, 8), (10, 11, 9), (9, 11, 12), (14, 10, 13), (13, 10, 9), (14, 13, 16), (15, 16, 13), (16, 15, 18), (17, 18, 15), (18, 17, 20), (19, 20, 17), (22, 20, 21), (21, 20, 19), (24, 22, 23), (23, 22, 21), (11, 24, 12), (12, 24, 23), (26, 27, 25), (25, 27, 28), (30, 26, 29), (29, 26, 25), (30, 29, 32), (31, 32, 29), (32, 31, 34), (33, 34, 31), (34, 33, 36), (35, 36, 33), (36, 35, 38), (37, 38, 35), (38, 37, 40), (39, 40, 37), (27, 40, 28), (28, 40, 39), (43, 44, 42), (41, 42, 44), (42, 45, 43), (43, 45, 47), (45, 46, 47), (46, 48, 47), (50, 47, 49), (48, 49, 47), (49, 51, 50), (50, 51, 44), (51, 52, 44), (52, 41, 44), (44, 43, 53), (43, 47, 53), (47, 50, 53), (50, 44, 53), (56, 57, 55), (54, 55, 57), (59, 55, 58), (58, 55, 54), (61, 59, 60), (60, 59, 58), (63, 61, 62), (62, 61, 60), (65, 63, 64), (64, 63, 62), (65, 64, 67), (66, 67, 64), (67, 66, 69), (68, 69, 66), (69, 68, 56), (57, 56, 68)])
me_0x0770df8c_gmdl_007.polygons.foreach_set('use_smooth', [True] * 72)
_uv = me_0x0770df8c_gmdl_007.uv_layers.new(name='UVMap')
_uv.uv.foreach_set('vector', [0.4037, 0.5168, 0.4736, 0.4596, 0.4201, 0.4159, 0.4037, 0.5168, 0.4862, 0.5369, 0.4736, 0.4596, 0.4037, 0.5168, 0.4504, 0.6024, 0.4862, 0.5369, 0.4037, 0.5168, 0.3894, 0.6178, 0.4504, 0.6024, 0.4037, 0.5168, 0.3387, 0.574, 0.3894, 0.6178, 0.4037, 0.5168, 0.3261, 0.4967, 0.3387, 0.574, 0.4037, 0.5168, 0.3615, 0.4312, 0.3261, 0.4967, 0.4037, 0.5168, 0.4201, 0.4159, 0.3615, 0.4312, 0.5541, 0.3986, 0.4469, 0.3109, 0.4736, 0.4596, 0.4736, 0.4596, 0.4469, 0.3109, 0.4201, 0.4159, 0.5792, 0.5534, 0.5541, 0.3986, 0.4862, 0.5369, 0.4862, 0.5369, 0.5541, 0.3986, 0.4736, 0.4596, 0.5792, 0.5534, 0.4862, 0.5369, 0.5076, 0.6846, 0.4504, 0.6024, 0.5076, 0.6846, 0.4862, 0.5369, 0.5076, 0.6846, 0.4504, 0.6024, 0.3812, 0.7154, 0.3894, 0.6178, 0.3812, 0.7154, 0.4504, 0.6024, 0.3812, 0.7154, 0.3894, 0.6178, 0.2741, 0.6277, 0.3387, 0.574, 0.2741, 0.6277, 0.3894, 0.6178, 0.2489, 0.4729, 0.2741, 0.6277, 0.3261, 0.4967, 0.3261, 0.4967, 0.2741, 0.6277, 0.3387, 0.574, 0.3205, 0.3417, 0.2489, 0.4729, 0.3615, 0.4312, 0.3615, 0.4312, 0.2489, 0.4729, 0.3261, 0.4967, 0.4469, 0.3109, 0.3205, 0.3417, 0.4201, 0.4159, 0.4201, 0.4159, 0.3205, 0.3417, 0.3615, 0.4312, 0.6253, 0.3311, 0.4605, 0.1962, 0.5541, 0.3986, 0.5541, 0.3986, 0.4605, 0.1962, 0.4469, 0.3109, 0.664, 0.5692, 0.6253, 0.3311, 0.5792, 0.5534, 0.5792, 0.5534, 0.6253, 0.3311, 0.5541, 0.3986, 0.664, 0.5692, 0.5792, 0.5534, 0.5539, 0.7711, 0.5076, 0.6846, 0.5539, 0.7711, 0.5792, 0.5534, 0.5539, 0.7711, 0.5076, 0.6846, 0.3594, 0.8184, 0.3812, 0.7154, 0.3594, 0.8184, 0.5076, 0.6846, 0.3594, 0.8184, 0.3812, 0.7154, 0.1946, 0.6835, 0.2741, 0.6277, 0.1946, 0.6835, 0.3812, 0.7154, 0.1946, 0.6835, 0.2741, 0.6277, 0.1559, 0.4454, 0.2489, 0.4729, 0.1559, 0.4454, 0.2741, 0.6277, 0.1559, 0.4454, 0.2489, 0.4729, 0.2661, 0.2436, 0.3205, 0.3417, 0.2661, 0.2436, 0.2489, 0.4729, 0.4605, 0.1962, 0.2661, 0.2436, 0.4469, 0.3109, 0.4469, 0.3109, 0.2661, 0.2436, 0.3205, 0.3417, 0.8868, 0.2616, 0.9342, 0.1528, 0.9243, 0.2839, 0.962, 0.1974, 0.9243, 0.2839, 0.9342, 0.1528, 0.9243, 0.2839, 0.8577, 0.3042, 0.8868, 0.2616, 0.8868, 0.2616, 0.8577, 0.3042, 0.8157, 0.1889, 0.8577, 0.3042, 0.8012, 0.2464, 0.8157, 0.1889, 0.8012, 0.2464, 0.7879, 0.1444, 0.8157, 0.1889, 0.8632, 0.08018, 0.8157, 0.1889, 0.8257, 0.05788, 0.7879, 0.1444, 0.8257, 0.05788, 0.8157, 0.1889, 0.8257, 0.05788, 0.8923, 0.03759, 0.8632, 0.08018, 0.8632, 0.08018, 0.8923, 0.03759, 0.9342, 0.1528, 0.8923, 0.03759, 0.9488, 0.09538, 0.9342, 0.1528, 0.9488, 0.09538, 0.962, 0.1974, 0.9342, 0.1528, 0.9342, 0.1528, 0.8868, 0.2616, 0.875, 0.1709, 0.8868, 0.2616, 0.8157, 0.1889, 0.875, 0.1709, 0.8157, 0.1889, 0.8632, 0.08018, 0.875, 0.1709, 0.8632, 0.08018, 0.9342, 0.1528, 0.875, 0.1709, 0.4822, 0.06762, 0.4605, 0.1962, 0.7144, 0.2576, 0.6253, 0.3311, 0.7144, 0.2576, 0.4605, 0.1962, 0.7689, 0.593, 0.7144, 0.2576, 0.664, 0.5692, 0.664, 0.5692, 0.7144, 0.2576, 0.6253, 0.3311, 0.6138, 0.8774, 0.7689, 0.593, 0.5539, 0.7711, 0.5539, 0.7711, 0.7689, 0.593, 0.664, 0.5692, 0.3399, 0.9441, 0.6138, 0.8774, 0.3594, 0.8184, 0.3594, 0.8184, 0.6138, 0.8774, 0.5539, 0.7711, 0.1077, 0.7541, 0.3399, 0.9441, 0.1946, 0.6835, 0.1946, 0.6835, 0.3399, 0.9441, 0.3594, 0.8184, 0.1077, 0.7541, 0.1946, 0.6835, 0.05323, 0.4187, 0.1559, 0.4454, 0.05323, 0.4187, 0.1946, 0.6835, 0.05323, 0.4187, 0.1559, 0.4454, 0.2084, 0.1343, 0.2661, 0.2436, 0.2084, 0.1343, 0.1559, 0.4454, 0.2084, 0.1343, 0.2661, 0.2436, 0.4822, 0.06762, 0.4605, 0.1962, 0.4822, 0.06762, 0.2661, 0.2436])
me_0x0770df8c_gmdl_007.materials.append(mat_material_001)
me_0x0770df8c_gmdl_007.use_remesh_fix_poles = True
me_0x0770df8c_gmdl_007.use_remesh_preserve_attributes = False
me_0x0770df8c_gmdl_007.update()
me_fe_mountains3_sp1_gmdl = bpy.data.meshes.new('FE_mountains3_Sp1.gmdl')
me_fe_mountains3_sp1_gmdl.from_pydata([(0.04951, -0.2245, 0.07317), (0.1059, -0.1745, -0.03686), (0.1533, -0.1682, 0.04736), (0.02219, -0.1857, -0.05662), (-0.04879, -0.1952, -0.0003492), (-0.06544, -0.1974, 0.09581), (-0.01802, -0.1911, 0.1756), (0.0657, -0.1799, 0.1953), (0.1367, -0.1704, 0.1397), (0.1059, -0.1745, -0.03686), (0.1421, -0.1132, -0.1546), (0.2262, -0.1061, -0.006025), (0.1533, -0.1682, 0.04736), (0.02219, -0.1857, -0.05662), (-0.006421, -0.1258, -0.1895), (-0.04879, -0.1952, -0.0003492), (-0.1323, -0.1365, -0.09021), (-0.06544, -0.1974, 0.09581), (-0.1619, -0.139, 0.08509), (-0.01802, -0.1911, 0.1756), (-0.07774, -0.1319, 0.2337), (0.0657, -0.1799, 0.1953), (0.07077, -0.1193, 0.2686), (0.1367, -0.1704, 0.1397), (0.1967, -0.1086, 0.1693), (0.1421, -0.1132, -0.1546), (0.1568, -0.04447, -0.2607), (0.277, -0.0396, -0.04888), (0.2262, -0.1061, -0.006025), (-0.006421, -0.1258, -0.1895), (-0.05539, -0.05306, -0.3103), (-0.1323, -0.1365, -0.09021), (-0.2353, -0.06035, -0.1688), (-0.1619, -0.139, 0.08509), (-0.2775, -0.06206, 0.08096), (-0.07774, -0.1319, 0.2337), (-0.1573, -0.05719, 0.2927), (0.07077, -0.1193, 0.2686), (0.05492, -0.04859, 0.3424), (0.1967, -0.1086, 0.1693), (0.2348, -0.04131, 0.2009), (0.3356, 0.07501, -0.07852), (0.1901, 0.07501, -0.3347), (0.0384, 0.1702, -0.227), (0.193, 0.1702, 0.04516), (-0.06676, 0.07501, -0.3948), (-0.2845, 0.07501, -0.2236), (-0.193, 0.1702, -0.04516), (-0.3356, 0.07501, 0.07852), (-0.1901, 0.07501, 0.3347), (-0.03839, 0.1702, 0.227), (0.06677, 0.07501, 0.3948), (0.2845, 0.07501, 0.2236), (2.269e-06, 0.2183, 4.711e-07), (0.1568, -0.04447, -0.2607), (0.1901, 0.07501, -0.3347), (0.3356, 0.07501, -0.07852), (0.277, -0.0396, -0.04888), (-0.05539, -0.05306, -0.3103), (-0.06676, 0.07501, -0.3948), (-0.2353, -0.06035, -0.1688), (-0.2845, 0.07501, -0.2236), (-0.2775, -0.06206, 0.08096), (-0.3356, 0.07501, 0.07852), (-0.1573, -0.05719, 0.2927), (-0.1901, 0.07501, 0.3347), (0.05492, -0.04859, 0.3424), (0.06677, 0.07501, 0.3948), (0.2348, -0.04131, 0.2009), (0.2845, 0.07501, 0.2236)], [], [(0, 1, 2), (0, 3, 1), (0, 4, 3), (0, 5, 4), (0, 6, 5), (0, 7, 6), (0, 8, 7), (0, 2, 8), (10, 11, 9), (9, 11, 12), (14, 10, 13), (13, 10, 9), (14, 13, 16), (15, 16, 13), (16, 15, 18), (17, 18, 15), (18, 17, 20), (19, 20, 17), (22, 20, 21), (21, 20, 19), (24, 22, 23), (23, 22, 21), (11, 24, 12), (12, 24, 23), (26, 27, 25), (25, 27, 28), (30, 26, 29), (29, 26, 25), (30, 29, 32), (31, 32, 29), (32, 31, 34), (33, 34, 31), (34, 33, 36), (35, 36, 33), (36, 35, 38), (37, 38, 35), (38, 37, 40), (39, 40, 37), (27, 40, 28), (28, 40, 39), (43, 44, 42), (41, 42, 44), (42, 45, 43), (43, 45, 47), (45, 46, 47), (46, 48, 47), (50, 47, 49), (48, 49, 47), (49, 51, 50), (50, 51, 44), (51, 52, 44), (52, 41, 44), (44, 43, 53), (43, 47, 53), (47, 50, 53), (50, 44, 53), (56, 57, 55), (54, 55, 57), (59, 55, 58), (58, 55, 54), (61, 59, 60), (60, 59, 58), (63, 61, 62), (62, 61, 60), (65, 63, 64), (64, 63, 62), (65, 64, 67), (66, 67, 64), (67, 66, 69), (68, 69, 66), (69, 68, 56), (57, 56, 68)])
me_fe_mountains3_sp1_gmdl.polygons.foreach_set('use_smooth', [True] * 72)
_uv = me_fe_mountains3_sp1_gmdl.uv_layers.new(name='UVMap')
_uv.uv.foreach_set('vector', [0.5629, -0.8978, 0.569, -0.9028, 0.5643, -0.9067, 0.5629, -0.8978, 0.5701, -0.896, 0.569, -0.9028, 0.5629, -0.8978, 0.567, -0.8902, 0.5701, -0.896, 0.5629, -0.8978, 0.5616, -0.8889, 0.567, -0.8902, 0.5629, -0.8978, 0.5571, -0.8927, 0.5616, -0.8889, 0.5629, -0.8978, 0.556, -0.8995, 0.5571, -0.8927, 0.5629, -0.8978, 0.5591, -0.9053, 0.556, -0.8995, 0.5629, -0.8978, 0.5643, -0.9067, 0.5591, -0.9053, 0.5761, -0.9082, 0.5667, -0.9159, 0.569, -0.9028, 0.569, -0.9028, 0.5667, -0.9159, 0.5643, -0.9067, 0.5783, -0.8945, 0.5761, -0.9082, 0.5701, -0.896, 0.5701, -0.896, 0.5761, -0.9082, 0.569, -0.9028, 0.5783, -0.8945, 0.5701, -0.896, 0.572, -0.883, 0.567, -0.8902, 0.572, -0.883, 0.5701, -0.896, 0.572, -0.883, 0.567, -0.8902, 0.5609, -0.8803, 0.5616, -0.8889, 0.5609, -0.8803, 0.567, -0.8902, 0.5609, -0.8803, 0.5616, -0.8889, 0.5515, -0.888, 0.5571, -0.8927, 0.5515, -0.888, 0.5616, -0.8889, 0.5492, -0.9016, 0.5515, -0.888, 0.556, -0.8995, 0.556, -0.8995, 0.5515, -0.888, 0.5571, -0.8927, 0.5555, -0.9132, 0.5492, -0.9016, 0.5591, -0.9053, 0.5591, -0.9053, 0.5492, -0.9016, 0.556, -0.8995, 0.5667, -0.9159, 0.5555, -0.9132, 0.5643, -0.9067, 0.5643, -0.9067, 0.5555, -0.9132, 0.5591, -0.9053, 0.5824, -0.9141, 0.5679, -0.926, 0.5761, -0.9082, 0.5761, -0.9082, 0.5679, -0.926, 0.5667, -0.9159, 0.5858, -0.8932, 0.5824, -0.9141, 0.5783, -0.8945, 0.5783, -0.8945, 0.5824, -0.9141, 0.5761, -0.9082, 0.5858, -0.8932, 0.5783, -0.8945, 0.5761, -0.8754, 0.572, -0.883, 0.5761, -0.8754, 0.5783, -0.8945, 0.5761, -0.8754, 0.572, -0.883, 0.559, -0.8712, 0.5609, -0.8803, 0.559, -0.8712, 0.572, -0.883, 0.559, -0.8712, 0.5609, -0.8803, 0.5445, -0.8831, 0.5515, -0.888, 0.5445, -0.8831, 0.5609, -0.8803, 0.5445, -0.8831, 0.5515, -0.888, 0.541, -0.904, 0.5492, -0.9016, 0.541, -0.904, 0.5515, -0.888, 0.541, -0.904, 0.5492, -0.9016, 0.5507, -0.9218, 0.5555, -0.9132, 0.5507, -0.9218, 0.5492, -0.9016, 0.5679, -0.926, 0.5507, -0.9218, 0.5667, -0.9159, 0.5667, -0.9159, 0.5507, -0.9218, 0.5555, -0.9132, 0.6054, -0.9202, 0.6096, -0.9298, 0.6087, -0.9183, 0.612, -0.9259, 0.6087, -0.9183, 0.6096, -0.9298, 0.6087, -0.9183, 0.6028, -0.9165, 0.6054, -0.9202, 0.6054, -0.9202, 0.6028, -0.9165, 0.5991, -0.9266, 0.6028, -0.9165, 0.5979, -0.9216, 0.5991, -0.9266, 0.5979, -0.9216, 0.5967, -0.9306, 0.5991, -0.9266, 0.6033, -0.9362, 0.5991, -0.9266, 0.6, -0.9382, 0.5967, -0.9306, 0.6, -0.9382, 0.5991, -0.9266, 0.6, -0.9382, 0.6059, -0.94, 0.6033, -0.9362, 0.6033, -0.9362, 0.6059, -0.94, 0.6096, -0.9298, 0.6059, -0.94, 0.6109, -0.9349, 0.6096, -0.9298, 0.6109, -0.9349, 0.612, -0.9259, 0.6096, -0.9298, 0.6096, -0.9298, 0.6054, -0.9202, 0.6044, -0.9282, 0.6054, -0.9202, 0.5991, -0.9266, 0.6044, -0.9282, 0.5991, -0.9266, 0.6033, -0.9362, 0.6044, -0.9282, 0.6033, -0.9362, 0.6096, -0.9298, 0.6044, -0.9282, 0.5698, -0.9373, 0.5679, -0.926, 0.5902, -0.9206, 0.5824, -0.9141, 0.5902, -0.9206, 0.5679, -0.926, 0.595, -0.8911, 0.5902, -0.9206, 0.5858, -0.8932, 0.5858, -0.8932, 0.5902, -0.9206, 0.5824, -0.9141, 0.5814, -0.866, 0.595, -0.8911, 0.5761, -0.8754, 0.5761, -0.8754, 0.595, -0.8911, 0.5858, -0.8932, 0.5572, -0.8601, 0.5814, -0.866, 0.559, -0.8712, 0.559, -0.8712, 0.5814, -0.866, 0.5761, -0.8754, 0.5368, -0.8769, 0.5572, -0.8601, 0.5445, -0.8831, 0.5445, -0.8831, 0.5572, -0.8601, 0.559, -0.8712, 0.5368, -0.8769, 0.5445, -0.8831, 0.532, -0.9064, 0.541, -0.904, 0.532, -0.9064, 0.5445, -0.8831, 0.532, -0.9064, 0.541, -0.904, 0.5457, -0.9314, 0.5507, -0.9218, 0.5457, -0.9314, 0.541, -0.904, 0.5457, -0.9314, 0.5507, -0.9218, 0.5698, -0.9373, 0.5679, -0.926, 0.5698, -0.9373, 0.5507, -0.9218])
me_fe_mountains3_sp1_gmdl.use_remesh_fix_poles = True
me_fe_mountains3_sp1_gmdl.use_remesh_preserve_attributes = False
me_fe_mountains3_sp1_gmdl.update()
me_fe_crystalm1_lt3_gmdl_002 = bpy.data.meshes.new('FE_crystalM1_Lt3.gmdl.002')
me_fe_crystalm1_lt3_gmdl_002.from_pydata([(0.01732, -0.7212, -0.1039), (0.05863, -0.5414, -0.184), (0.08644, -0.5407, -0.1199), (-0.003855, -0.543, -0.202), (-0.05314, -0.5443, -0.1546), (-0.05718, -0.5444, -0.08576), (-0.02331, -0.5435, -0.03143), (0.02503, -0.5423, -0.01952), (0.069, -0.5412, -0.05526), (0.05863, -0.5414, -0.184), (0.1183, -0.3033, -0.2303), (0.1634, -0.3025, -0.09849), (0.08644, -0.5407, -0.1199), (-0.003855, -0.543, -0.202), (-0.01818, -0.3055, -0.267), (-0.05314, -0.5443, -0.1546), (-0.1209, -0.3072, -0.1712), (-0.05718, -0.5444, -0.08576), (-0.1155, -0.3071, -0.02688), (-0.02331, -0.5435, -0.03143), (-0.04669, -0.306, 0.081), (0.02503, -0.5423, -0.01952), (0.03506, -0.3046, 0.1033), (0.069, -0.5412, -0.05526), (0.1157, -0.3033, 0.03658), (0.1183, -0.3033, -0.2303), (0.1726, -0.09734, -0.2969), (0.2438, -0.09678, -0.08242), (0.1634, -0.3025, -0.09849), (-0.01818, -0.3055, -0.267), (-0.07996, -0.09932, -0.356), (-0.1209, -0.3072, -0.1712), (-0.2568, -0.1007, -0.1971), (-0.1155, -0.3071, -0.02688), (-0.2173, -0.1004, 0.03648), (-0.04669, -0.306, 0.081), (-0.09167, -0.09942, 0.2142), (0.03506, -0.3046, 0.1033), (0.02773, -0.09848, 0.2454), (0.1157, -0.3033, 0.03658), (0.1509, -0.09751, 0.1387), (0.3265, 0.07085, -0.06753), (0.2476, 0.07085, -0.331), (0.05261, 0.1749, -0.26), (0.1842, 0.1749, 0.04822), (-0.0859, 0.07085, -0.4118), (-0.32, 0.07085, -0.2101), (-0.1946, 0.1749, -0.04699), (-0.2608, 0.07085, 0.07899), (-0.1016, 0.07085, 0.3002), (-0.02433, 0.1749, 0.2219), (0.0381, 0.07085, 0.3394), (0.1919, 0.07085, 0.2087), (0.004475, 0.2229, 0.00708), (0.1726, -0.09734, -0.2969), (0.2476, 0.07085, -0.331), (0.3265, 0.07085, -0.06753), (0.2438, -0.09678, -0.08242), (-0.07996, -0.09932, -0.356), (-0.0859, 0.07085, -0.4118), (-0.2568, -0.1007, -0.1971), (-0.32, 0.07085, -0.2101), (-0.2173, -0.1004, 0.03648), (-0.2608, 0.07085, 0.07899), (-0.09167, -0.09942, 0.2142), (-0.1016, 0.07085, 0.3002), (0.02773, -0.09848, 0.2454), (0.0381, 0.07085, 0.3394), (0.1509, -0.09751, 0.1387), (0.1919, 0.07085, 0.2087)], [], [(0, 1, 2), (0, 3, 1), (0, 4, 3), (0, 5, 4), (0, 6, 5), (0, 7, 6), (0, 8, 7), (0, 2, 8), (10, 11, 9), (9, 11, 12), (14, 10, 13), (13, 10, 9), (14, 13, 16), (15, 16, 13), (16, 15, 18), (17, 18, 15), (18, 17, 20), (19, 20, 17), (22, 20, 21), (21, 20, 19), (24, 22, 23), (23, 22, 21), (11, 24, 12), (12, 24, 23), (26, 27, 25), (25, 27, 28), (30, 26, 29), (29, 26, 25), (30, 29, 32), (31, 32, 29), (32, 31, 34), (33, 34, 31), (34, 33, 36), (35, 36, 33), (36, 35, 38), (37, 38, 35), (38, 37, 40), (39, 40, 37), (27, 40, 28), (28, 40, 39), (43, 44, 42), (41, 42, 44), (42, 45, 43), (43, 45, 47), (45, 46, 47), (46, 48, 47), (50, 47, 49), (48, 49, 47), (49, 51, 50), (50, 51, 44), (51, 52, 44), (52, 41, 44), (44, 43, 53), (43, 47, 53), (47, 50, 53), (50, 44, 53), (56, 57, 55), (54, 55, 57), (59, 55, 58), (58, 55, 54), (61, 59, 60), (60, 59, 58), (63, 61, 62), (62, 61, 60), (65, 63, 64), (64, 63, 62), (65, 64, 67), (66, 67, 64), (67, 66, 69), (68, 69, 66), (69, 68, 56), (57, 56, 68)])
me_fe_crystalm1_lt3_gmdl_002.polygons.foreach_set('use_smooth', [True] * 72)
_uv = me_fe_crystalm1_lt3_gmdl_002.uv_layers.new(name='UVMap')
_uv.uv.foreach_set('vector', [0.7331, -0.7183, 0.7348, -0.7197, 0.7335, -0.7208, 0.7331, -0.7183, 0.7351, -0.7178, 0.7348, -0.7197, 0.7331, -0.7183, 0.7343, -0.7162, 0.7351, -0.7178, 0.7331, -0.7183, 0.7328, -0.7159, 0.7343, -0.7162, 0.7331, -0.7183, 0.7315, -0.7169, 0.7328, -0.7159, 0.7331, -0.7183, 0.7312, -0.7188, 0.7315, -0.7169, 0.7331, -0.7183, 0.7321, -0.7204, 0.7312, -0.7188, 0.7331, -0.7183, 0.7335, -0.7208, 0.7321, -0.7204, 0.7368, -0.7212, 0.7342, -0.7233, 0.7348, -0.7197, 0.7348, -0.7197, 0.7342, -0.7233, 0.7335, -0.7208, 0.7374, -0.7174, 0.7368, -0.7212, 0.7351, -0.7178, 0.7351, -0.7178, 0.7368, -0.7212, 0.7348, -0.7197, 0.7374, -0.7174, 0.7351, -0.7178, 0.7357, -0.7142, 0.7343, -0.7162, 0.7357, -0.7142, 0.7351, -0.7178, 0.7357, -0.7142, 0.7343, -0.7162, 0.7326, -0.7135, 0.7328, -0.7159, 0.7326, -0.7135, 0.7343, -0.7162, 0.7326, -0.7135, 0.7328, -0.7159, 0.73, -0.7156, 0.7315, -0.7169, 0.73, -0.7156, 0.7328, -0.7159, 0.7294, -0.7194, 0.73, -0.7156, 0.7312, -0.7188, 0.7312, -0.7188, 0.73, -0.7156, 0.7315, -0.7169, 0.7311, -0.7226, 0.7294, -0.7194, 0.7321, -0.7204, 0.7321, -0.7204, 0.7294, -0.7194, 0.7312, -0.7188, 0.7342, -0.7233, 0.7311, -0.7226, 0.7335, -0.7208, 0.7335, -0.7208, 0.7311, -0.7226, 0.7321, -0.7204, 0.7385, -0.7228, 0.7345, -0.7261, 0.7368, -0.7212, 0.7368, -0.7212, 0.7345, -0.7261, 0.7342, -0.7233, 0.7395, -0.717, 0.7385, -0.7228, 0.7374, -0.7174, 0.7374, -0.7174, 0.7385, -0.7228, 0.7368, -0.7212, 0.7395, -0.717, 0.7374, -0.7174, 0.7368, -0.7121, 0.7357, -0.7142, 0.7368, -0.7121, 0.7374, -0.7174, 0.7368, -0.7121, 0.7357, -0.7142, 0.7321, -0.711, 0.7326, -0.7135, 0.7321, -0.711, 0.7357, -0.7142, 0.7321, -0.711, 0.7326, -0.7135, 0.728, -0.7143, 0.73, -0.7156, 0.728, -0.7143, 0.7326, -0.7135, 0.728, -0.7143, 0.73, -0.7156, 0.7271, -0.72, 0.7294, -0.7194, 0.7271, -0.72, 0.73, -0.7156, 0.7271, -0.72, 0.7294, -0.7194, 0.7298, -0.7249, 0.7311, -0.7226, 0.7298, -0.7249, 0.7294, -0.7194, 0.7345, -0.7261, 0.7298, -0.7249, 0.7342, -0.7233, 0.7342, -0.7233, 0.7298, -0.7249, 0.7311, -0.7226, 0.7449, -0.7245, 0.746, -0.7271, 0.7458, -0.724, 0.7467, -0.7261, 0.7458, -0.724, 0.746, -0.7271, 0.7458, -0.724, 0.7442, -0.7235, 0.7449, -0.7245, 0.7449, -0.7245, 0.7442, -0.7235, 0.7431, -0.7263, 0.7442, -0.7235, 0.7428, -0.7249, 0.7431, -0.7263, 0.7428, -0.7249, 0.7425, -0.7274, 0.7431, -0.7263, 0.7443, -0.7289, 0.7431, -0.7263, 0.7434, -0.7295, 0.7425, -0.7274, 0.7434, -0.7295, 0.7431, -0.7263, 0.7434, -0.7295, 0.745, -0.7299, 0.7443, -0.7289, 0.7443, -0.7289, 0.745, -0.7299, 0.746, -0.7271, 0.745, -0.7299, 0.7464, -0.7285, 0.746, -0.7271, 0.7464, -0.7285, 0.7467, -0.7261, 0.746, -0.7271, 0.746, -0.7271, 0.7449, -0.7245, 0.7446, -0.7267, 0.7449, -0.7245, 0.7431, -0.7263, 0.7446, -0.7267, 0.7431, -0.7263, 0.7443, -0.7289, 0.7446, -0.7267, 0.7443, -0.7289, 0.746, -0.7271, 0.7446, -0.7267, 0.735, -0.7292, 0.7345, -0.7261, 0.7407, -0.7246, 0.7385, -0.7228, 0.7407, -0.7246, 0.7345, -0.7261, 0.742, -0.7165, 0.7407, -0.7246, 0.7395, -0.717, 0.7395, -0.717, 0.7407, -0.7246, 0.7385, -0.7228, 0.7382, -0.7095, 0.742, -0.7165, 0.7368, -0.7121, 0.7368, -0.7121, 0.742, -0.7165, 0.7395, -0.717, 0.7316, -0.7079, 0.7382, -0.7095, 0.7321, -0.711, 0.7321, -0.711, 0.7382, -0.7095, 0.7368, -0.7121, 0.7259, -0.7125, 0.7316, -0.7079, 0.728, -0.7143, 0.728, -0.7143, 0.7316, -0.7079, 0.7321, -0.711, 0.7259, -0.7125, 0.728, -0.7143, 0.7246, -0.7207, 0.7271, -0.72, 0.7246, -0.7207, 0.728, -0.7143, 0.7246, -0.7207, 0.7271, -0.72, 0.7284, -0.7276, 0.7298, -0.7249, 0.7284, -0.7276, 0.7271, -0.72, 0.7284, -0.7276, 0.7298, -0.7249, 0.735, -0.7292, 0.7345, -0.7261, 0.735, -0.7292, 0.7298, -0.7249])
me_fe_crystalm1_lt3_gmdl_002.use_remesh_fix_poles = True
me_fe_crystalm1_lt3_gmdl_002.use_remesh_preserve_attributes = False
me_fe_crystalm1_lt3_gmdl_002.update()
me_fe_volcanom1_mp_gmdl_001 = bpy.data.meshes.new('FE_volcanoM1_Mp.gmdl.001')
me_fe_volcanom1_mp_gmdl_001.from_pydata([(0.06829, -0.3223, 0.1646), (0.1053, -0.2493, 0.05913), (0.151, -0.2415, 0.1354), (0.04061, -0.2605, 0.04426), (-0.01804, -0.2706, 0.09037), (-0.04213, -0.2747, 0.1825), (-0.00408, -0.2682, 0.2639), (0.07909, -0.2539, 0.287), (0.1454, -0.2424, 0.2263), (0.1053, -0.2493, 0.05913), (0.1141, -0.1497, -0.06347), (0.2016, -0.1401, 0.05882), (0.151, -0.2415, 0.1354), (0.04061, -0.2605, 0.04426), (0.01122, -0.1609, -0.0902), (-0.01804, -0.2706, 0.09037), (-0.08691, -0.1716, -0.01216), (-0.04213, -0.2747, 0.1825), (-0.1424, -0.1776, 0.1443), (-0.00408, -0.2682, 0.2639), (-0.0802, -0.1709, 0.2993), (0.07909, -0.2539, 0.287), (0.08551, -0.1528, 0.3415), (0.1454, -0.2424, 0.2263), (0.21, -0.1392, 0.2277), (0.1141, -0.1497, -0.06347), (0.1072, -0.04539, -0.1904), (0.2388, -0.03855, -0.01003), (0.2016, -0.1401, 0.05882), (0.01122, -0.1609, -0.0902), (-0.02221, -0.05212, -0.2308), (-0.08691, -0.1716, -0.01216), (-0.1615, -0.05937, -0.114), (-0.1424, -0.1776, 0.1443), (-0.2705, -0.06504, 0.1105), (-0.0802, -0.1709, 0.2993), (-0.1964, -0.06119, 0.3363), (0.08551, -0.1528, 0.3415), (0.07059, -0.0473, 0.4081), (0.21, -0.1392, 0.2277), (0.2678, -0.03705, 0.2357), (0.2846, 0.07501, -0.07096), (0.1119, 0.07501, -0.2983), (0.02746, 0.1702, -0.2004), (0.1902, 0.1702, 0.05337), (-0.03521, 0.07501, -0.3478), (-0.1994, 0.07501, -0.2011), (-0.1721, 0.1702, -0.0361), (-0.3438, 0.07501, 0.07943), (-0.2548, 0.07501, 0.363), (-0.04552, 0.1702, 0.2582), (0.09443, 0.07501, 0.4527), (0.3424, 0.07501, 0.2319), (2.269e-06, 0.2183, 4.712e-07), (0.1072, -0.04539, -0.1904), (0.1119, 0.07501, -0.2983), (0.2846, 0.07501, -0.07096), (0.2388, -0.03855, -0.01003), (-0.02221, -0.05212, -0.2308), (-0.03521, 0.07501, -0.3478), (-0.1615, -0.05937, -0.114), (-0.1994, 0.07501, -0.2011), (-0.2705, -0.06504, 0.1105), (-0.3438, 0.07501, 0.07943), (-0.1964, -0.06119, 0.3363), (-0.2548, 0.07501, 0.363), (0.07059, -0.0473, 0.4081), (0.09443, 0.07501, 0.4527), (0.2678, -0.03705, 0.2357), (0.3424, 0.07501, 0.2319)], [], [(0, 1, 2), (0, 3, 1), (0, 4, 3), (0, 5, 4), (0, 6, 5), (0, 7, 6), (0, 8, 7), (0, 2, 8), (10, 11, 9), (9, 11, 12), (14, 10, 13), (13, 10, 9), (14, 13, 16), (15, 16, 13), (16, 15, 18), (17, 18, 15), (18, 17, 20), (19, 20, 17), (22, 20, 21), (21, 20, 19), (24, 22, 23), (23, 22, 21), (11, 24, 12), (12, 24, 23), (26, 27, 25), (25, 27, 28), (30, 26, 29), (29, 26, 25), (30, 29, 32), (31, 32, 29), (32, 31, 34), (33, 34, 31), (34, 33, 36), (35, 36, 33), (36, 35, 38), (37, 38, 35), (38, 37, 40), (39, 40, 37), (27, 40, 28), (28, 40, 39), (43, 44, 42), (41, 42, 44), (42, 45, 43), (43, 45, 47), (45, 46, 47), (46, 48, 47), (50, 47, 49), (48, 49, 47), (49, 51, 50), (50, 51, 44), (51, 52, 44), (52, 41, 44), (44, 43, 53), (43, 47, 53), (47, 50, 53), (50, 44, 53), (56, 57, 55), (54, 55, 57), (59, 55, 58), (58, 55, 54), (61, 59, 60), (60, 59, 58), (63, 61, 62), (62, 61, 60), (65, 63, 64), (64, 63, 62), (65, 64, 67), (66, 67, 64), (67, 66, 69), (68, 69, 66), (69, 68, 56), (57, 56, 68)])
me_fe_volcanom1_mp_gmdl_001.polygons.foreach_set('use_smooth', [True] * 72)
_uv = me_fe_volcanom1_mp_gmdl_001.uv_layers.new(name='UVMap')
_uv.uv.foreach_set('vector', [0.4386, -0.8997, 0.4437, -0.9038, 0.4398, -0.907, 0.4386, -0.8997, 0.4446, -0.8982, 0.4437, -0.9038, 0.4386, -0.8997, 0.442, -0.8934, 0.4446, -0.8982, 0.4386, -0.8997, 0.4376, -0.8923, 0.442, -0.8934, 0.4386, -0.8997, 0.4339, -0.8955, 0.4376, -0.8923, 0.4386, -0.8997, 0.433, -0.9011, 0.4339, -0.8955, 0.4386, -0.8997, 0.4356, -0.9059, 0.433, -0.9011, 0.4386, -0.8997, 0.4398, -0.907, 0.4356, -0.9059, 0.4496, -0.9083, 0.4418, -0.9147, 0.4437, -0.9038, 0.4437, -0.9038, 0.4418, -0.9147, 0.4398, -0.907, 0.4514, -0.897, 0.4496, -0.9083, 0.4446, -0.8982, 0.4446, -0.8982, 0.4496, -0.9083, 0.4437, -0.9038, 0.4514, -0.897, 0.4446, -0.8982, 0.4462, -0.8874, 0.442, -0.8934, 0.4462, -0.8874, 0.4446, -0.8982, 0.4462, -0.8874, 0.442, -0.8934, 0.437, -0.8852, 0.4376, -0.8923, 0.437, -0.8852, 0.442, -0.8934, 0.437, -0.8852, 0.4376, -0.8923, 0.4292, -0.8916, 0.4339, -0.8955, 0.4292, -0.8916, 0.4376, -0.8923, 0.4273, -0.9029, 0.4292, -0.8916, 0.433, -0.9011, 0.433, -0.9011, 0.4292, -0.8916, 0.4339, -0.8955, 0.4326, -0.9124, 0.4273, -0.9029, 0.4356, -0.9059, 0.4356, -0.9059, 0.4273, -0.9029, 0.433, -0.9011, 0.4418, -0.9147, 0.4326, -0.9124, 0.4398, -0.907, 0.4398, -0.907, 0.4326, -0.9124, 0.4356, -0.9059, 0.4548, -0.9132, 0.4428, -0.923, 0.4496, -0.9083, 0.4496, -0.9083, 0.4428, -0.923, 0.4418, -0.9147, 0.4576, -0.8958, 0.4548, -0.9132, 0.4514, -0.897, 0.4514, -0.897, 0.4548, -0.9132, 0.4496, -0.9083, 0.4576, -0.8958, 0.4514, -0.897, 0.4496, -0.8811, 0.4462, -0.8874, 0.4496, -0.8811, 0.4514, -0.897, 0.4496, -0.8811, 0.4462, -0.8874, 0.4354, -0.8777, 0.437, -0.8852, 0.4354, -0.8777, 0.4462, -0.8874, 0.4354, -0.8777, 0.437, -0.8852, 0.4234, -0.8875, 0.4292, -0.8916, 0.4234, -0.8875, 0.437, -0.8852, 0.4234, -0.8875, 0.4292, -0.8916, 0.4206, -0.9049, 0.4273, -0.9029, 0.4206, -0.9049, 0.4292, -0.8916, 0.4206, -0.9049, 0.4273, -0.9029, 0.4286, -0.9196, 0.4326, -0.9124, 0.4286, -0.9196, 0.4273, -0.9029, 0.4428, -0.923, 0.4286, -0.9196, 0.4418, -0.9147, 0.4418, -0.9147, 0.4286, -0.9196, 0.4326, -0.9124, 0.4738, -0.9183, 0.4773, -0.9262, 0.4766, -0.9166, 0.4793, -0.9229, 0.4766, -0.9166, 0.4773, -0.9262, 0.4766, -0.9166, 0.4717, -0.9152, 0.4738, -0.9183, 0.4738, -0.9183, 0.4717, -0.9152, 0.4687, -0.9236, 0.4717, -0.9152, 0.4676, -0.9194, 0.4687, -0.9236, 0.4676, -0.9194, 0.4666, -0.9268, 0.4687, -0.9236, 0.4721, -0.9315, 0.4687, -0.9236, 0.4694, -0.9331, 0.4666, -0.9268, 0.4694, -0.9331, 0.4687, -0.9236, 0.4694, -0.9331, 0.4742, -0.9346, 0.4721, -0.9315, 0.4721, -0.9315, 0.4742, -0.9346, 0.4773, -0.9262, 0.4742, -0.9346, 0.4784, -0.9304, 0.4773, -0.9262, 0.4784, -0.9304, 0.4793, -0.9229, 0.4773, -0.9262, 0.4773, -0.9262, 0.4738, -0.9183, 0.473, -0.9249, 0.4738, -0.9183, 0.4687, -0.9236, 0.473, -0.9249, 0.4687, -0.9236, 0.4721, -0.9315, 0.473, -0.9249, 0.4721, -0.9315, 0.4773, -0.9262, 0.473, -0.9249, 0.4444, -0.9324, 0.4428, -0.923, 0.4613, -0.9186, 0.4548, -0.9132, 0.4613, -0.9186, 0.4428, -0.923, 0.4653, -0.8941, 0.4613, -0.9186, 0.4576, -0.8958, 0.4576, -0.8958, 0.4613, -0.9186, 0.4548, -0.9132, 0.4539, -0.8734, 0.4653, -0.8941, 0.4496, -0.8811, 0.4496, -0.8811, 0.4653, -0.8941, 0.4576, -0.8958, 0.434, -0.8685, 0.4539, -0.8734, 0.4354, -0.8777, 0.4354, -0.8777, 0.4539, -0.8734, 0.4496, -0.8811, 0.4171, -0.8824, 0.434, -0.8685, 0.4234, -0.8875, 0.4234, -0.8875, 0.434, -0.8685, 0.4354, -0.8777, 0.4171, -0.8824, 0.4234, -0.8875, 0.4131, -0.9068, 0.4206, -0.9049, 0.4131, -0.9068, 0.4234, -0.8875, 0.4131, -0.9068, 0.4206, -0.9049, 0.4244, -0.9275, 0.4286, -0.9196, 0.4244, -0.9275, 0.4206, -0.9049, 0.4244, -0.9275, 0.4286, -0.9196, 0.4444, -0.9324, 0.4428, -0.923, 0.4444, -0.9324, 0.4286, -0.9196])
me_fe_volcanom1_mp_gmdl_001.use_remesh_fix_poles = True
me_fe_volcanom1_mp_gmdl_001.use_remesh_preserve_attributes = False
me_fe_volcanom1_mp_gmdl_001.update()
me_0x076494a2_gmdl = bpy.data.meshes.new('0x076494A2.gmdl')
me_0x076494a2_gmdl.from_pydata([(0.01284, -0.9199, 0.0759), (0.05281, -0.7401, -0.008814), (0.08693, -0.7393, 0.05602), (-0.007426, -0.7417, -0.02402), (-0.05849, -0.743, 0.0193), (-0.07047, -0.7433, 0.09333), (-0.03635, -0.7424, 0.1547), (0.02388, -0.7409, 0.17), (0.07495, -0.7396, 0.1271), (0.05281, -0.7401, -0.008814), (0.09449, -0.5023, -0.1152), (0.1576, -0.5012, 0.004637), (0.08693, -0.7393, 0.05602), (-0.007426, -0.7417, -0.02402), (-0.01684, -0.5041, -0.1433), (-0.05849, -0.743, 0.0193), (-0.1112, -0.5056, -0.06322), (-0.07047, -0.7433, 0.09333), (-0.1334, -0.506, 0.07809), (-0.03635, -0.7424, 0.1547), (-0.0703, -0.505, 0.1979), (0.02388, -0.7409, 0.17), (0.04103, -0.5031, 0.226), (0.07495, -0.7396, 0.1271), (0.1354, -0.5016, 0.146), (0.09449, -0.5023, -0.1152), (0.1163, -0.2485, -0.2241), (0.2134, -0.2477, -0.03969), (0.1576, -0.5012, 0.004637), (-0.01684, -0.5041, -0.1433), (-0.05504, -0.2498, -0.2673), (-0.1112, -0.5056, -0.06322), (-0.2003, -0.2509, -0.1441), (-0.1334, -0.506, 0.07809), (-0.2344, -0.2512, 0.07337), (-0.0703, -0.505, 0.1979), (-0.1373, -0.2505, 0.2578), (0.04103, -0.5031, 0.226), (0.03403, -0.2491, 0.301), (0.1354, -0.5016, 0.146), (0.1793, -0.248, 0.1778), (0.2689, 0.02889, -0.06788), (0.1523, 0.02889, -0.2893), (0.03694, 0.1702, -0.2357), (0.1857, 0.1702, 0.04688), (-0.05348, 0.02889, -0.3413), (-0.2279, 0.02889, -0.1933), (-0.1857, 0.1702, -0.04688), (-0.2689, 0.02889, 0.06788), (-0.1523, 0.02889, 0.2893), (-0.03694, 0.1702, 0.2357), (0.05349, 0.02889, 0.3413), (0.2279, 0.02889, 0.1933), (2.268e-06, 0.2183, 4.715e-07), (0.1163, -0.2485, -0.2241), (0.1523, 0.02889, -0.2893), (0.2689, 0.02889, -0.06788), (0.2134, -0.2477, -0.03969), (-0.05504, -0.2498, -0.2673), (-0.05348, 0.02889, -0.3413), (-0.2003, -0.2509, -0.1441), (-0.2279, 0.02889, -0.1933), (-0.2344, -0.2512, 0.07337), (-0.2689, 0.02889, 0.06788), (-0.1373, -0.2505, 0.2578), (-0.1523, 0.02889, 0.2893), (0.03403, -0.2491, 0.301), (0.05349, 0.02889, 0.3413), (0.1793, -0.248, 0.1778), (0.2279, 0.02889, 0.1933)], [], [(0, 1, 2), (0, 3, 1), (0, 4, 3), (0, 5, 4), (0, 6, 5), (0, 7, 6), (0, 8, 7), (0, 2, 8), (10, 11, 9), (9, 11, 12), (14, 10, 13), (13, 10, 9), (14, 13, 16), (15, 16, 13), (16, 15, 18), (17, 18, 15), (18, 17, 20), (19, 20, 17), (22, 20, 21), (21, 20, 19), (24, 22, 23), (23, 22, 21), (11, 24, 12), (12, 24, 23), (26, 27, 25), (25, 27, 28), (30, 26, 29), (29, 26, 25), (30, 29, 32), (31, 32, 29), (32, 31, 34), (33, 34, 31), (34, 33, 36), (35, 36, 33), (36, 35, 38), (37, 38, 35), (38, 37, 40), (39, 40, 37), (27, 40, 28), (28, 40, 39), (43, 44, 42), (41, 42, 44), (42, 45, 43), (43, 45, 47), (45, 46, 47), (46, 48, 47), (50, 47, 49), (48, 49, 47), (49, 51, 50), (50, 51, 44), (51, 52, 44), (52, 41, 44), (44, 43, 53), (43, 47, 53), (47, 50, 53), (50, 44, 53), (56, 57, 55), (54, 55, 57), (59, 55, 58), (58, 55, 54), (61, 59, 60), (60, 59, 58), (63, 61, 62), (62, 61, 60), (65, 63, 64), (64, 63, 62), (65, 64, 67), (66, 67, 64), (67, 66, 69), (68, 69, 66), (69, 68, 56), (57, 56, 68)])
me_0x076494a2_gmdl.polygons.foreach_set('use_smooth', [True] * 72)
_uv = me_0x076494a2_gmdl.uv_layers.new(name='UVMap')
_uv.uv.foreach_set('vector', [0.5258, -0.9643, 0.529, -0.9669, 0.5266, -0.969, 0.5258, -0.9643, 0.5296, -0.9634, 0.529, -0.9669, 0.5258, -0.9643, 0.528, -0.9604, 0.5296, -0.9634, 0.5258, -0.9643, 0.5251, -0.9596, 0.528, -0.9604, 0.5258, -0.9643, 0.5228, -0.9617, 0.5251, -0.9596, 0.5258, -0.9643, 0.5222, -0.9652, 0.5228, -0.9617, 0.5258, -0.9643, 0.5239, -0.9683, 0.5222, -0.9652, 0.5258, -0.9643, 0.5266, -0.969, 0.5239, -0.9683, 0.5327, -0.9698, 0.5278, -0.9738, 0.529, -0.9669, 0.529, -0.9669, 0.5278, -0.9738, 0.5266, -0.969, 0.5339, -0.9626, 0.5327, -0.9698, 0.5296, -0.9634, 0.5296, -0.9634, 0.5327, -0.9698, 0.529, -0.9669, 0.5339, -0.9626, 0.5296, -0.9634, 0.5306, -0.9566, 0.528, -0.9604, 0.5306, -0.9566, 0.5296, -0.9634, 0.5306, -0.9566, 0.528, -0.9604, 0.5248, -0.9551, 0.5251, -0.9596, 0.5248, -0.9551, 0.528, -0.9604, 0.5248, -0.9551, 0.5251, -0.9596, 0.5198, -0.9592, 0.5228, -0.9617, 0.5198, -0.9592, 0.5251, -0.9596, 0.5187, -0.9663, 0.5198, -0.9592, 0.5222, -0.9652, 0.5222, -0.9652, 0.5198, -0.9592, 0.5228, -0.9617, 0.522, -0.9724, 0.5187, -0.9663, 0.5239, -0.9683, 0.5239, -0.9683, 0.5187, -0.9663, 0.5222, -0.9652, 0.5278, -0.9738, 0.522, -0.9724, 0.5266, -0.969, 0.5266, -0.969, 0.522, -0.9724, 0.5239, -0.9683, 0.536, -0.9729, 0.5284, -0.9791, 0.5327, -0.9698, 0.5327, -0.9698, 0.5284, -0.9791, 0.5278, -0.9738, 0.5378, -0.9619, 0.536, -0.9729, 0.5339, -0.9626, 0.5339, -0.9626, 0.536, -0.9729, 0.5327, -0.9698, 0.5378, -0.9619, 0.5339, -0.9626, 0.5327, -0.9526, 0.5306, -0.9566, 0.5327, -0.9526, 0.5339, -0.9626, 0.5327, -0.9526, 0.5306, -0.9566, 0.5238, -0.9504, 0.5248, -0.9551, 0.5238, -0.9504, 0.5306, -0.9566, 0.5238, -0.9504, 0.5248, -0.9551, 0.5162, -0.9566, 0.5198, -0.9592, 0.5162, -0.9566, 0.5248, -0.9551, 0.5162, -0.9566, 0.5198, -0.9592, 0.5144, -0.9676, 0.5187, -0.9663, 0.5144, -0.9676, 0.5198, -0.9592, 0.5144, -0.9676, 0.5187, -0.9663, 0.5195, -0.9769, 0.522, -0.9724, 0.5195, -0.9769, 0.5187, -0.9663, 0.5284, -0.9791, 0.5195, -0.9769, 0.5278, -0.9738, 0.5278, -0.9738, 0.5195, -0.9769, 0.522, -0.9724, 0.5481, -0.9761, 0.5503, -0.9811, 0.5498, -0.975, 0.5516, -0.979, 0.5498, -0.975, 0.5503, -0.9811, 0.5498, -0.975, 0.5468, -0.9741, 0.5481, -0.9761, 0.5481, -0.9761, 0.5468, -0.9741, 0.5448, -0.9794, 0.5468, -0.9741, 0.5441, -0.9768, 0.5448, -0.9794, 0.5441, -0.9768, 0.5435, -0.9815, 0.5448, -0.9794, 0.547, -0.9844, 0.5448, -0.9794, 0.5453, -0.9855, 0.5435, -0.9815, 0.5453, -0.9855, 0.5448, -0.9794, 0.5453, -0.9855, 0.5484, -0.9864, 0.547, -0.9844, 0.547, -0.9844, 0.5484, -0.9864, 0.5503, -0.9811, 0.5484, -0.9864, 0.551, -0.9837, 0.5503, -0.9811, 0.551, -0.9837, 0.5516, -0.979, 0.5503, -0.9811, 0.5503, -0.9811, 0.5481, -0.9761, 0.5476, -0.9803, 0.5481, -0.9761, 0.5448, -0.9794, 0.5476, -0.9803, 0.5448, -0.9794, 0.547, -0.9844, 0.5476, -0.9803, 0.547, -0.9844, 0.5503, -0.9811, 0.5476, -0.9803, 0.5294, -0.985, 0.5284, -0.9791, 0.5401, -0.9763, 0.536, -0.9729, 0.5401, -0.9763, 0.5284, -0.9791, 0.5427, -0.9608, 0.5401, -0.9763, 0.5378, -0.9619, 0.5378, -0.9619, 0.5401, -0.9763, 0.536, -0.9729, 0.5355, -0.9477, 0.5427, -0.9608, 0.5327, -0.9526, 0.5327, -0.9526, 0.5427, -0.9608, 0.5378, -0.9619, 0.5229, -0.9446, 0.5355, -0.9477, 0.5238, -0.9504, 0.5238, -0.9504, 0.5355, -0.9477, 0.5327, -0.9526, 0.5121, -0.9534, 0.5229, -0.9446, 0.5162, -0.9566, 0.5162, -0.9566, 0.5229, -0.9446, 0.5238, -0.9504, 0.5121, -0.9534, 0.5162, -0.9566, 0.5096, -0.9688, 0.5144, -0.9676, 0.5096, -0.9688, 0.5162, -0.9566, 0.5096, -0.9688, 0.5144, -0.9676, 0.5168, -0.982, 0.5195, -0.9769, 0.5168, -0.982, 0.5144, -0.9676, 0.5168, -0.982, 0.5195, -0.9769, 0.5294, -0.985, 0.5284, -0.9791, 0.5294, -0.985, 0.5195, -0.9769])
me_0x076494a2_gmdl.use_remesh_fix_poles = True
me_0x076494a2_gmdl.use_remesh_preserve_attributes = False
me_0x076494a2_gmdl.update()
me_fe_volcanom1_mp_gmdl = bpy.data.meshes.new('FE_volcanoM1_Mp.gmdl')
me_fe_volcanom1_mp_gmdl.from_pydata([(0.01171, -0.3293, 0.173), (0.05615, -0.2622, 0.06214), (0.1003, -0.2609, 0.1423), (-0.006245, -0.2641, 0.04651), (-0.06282, -0.2659, 0.09496), (-0.08605, -0.2666, 0.1918), (-0.04935, -0.2655, 0.2773), (0.03088, -0.263, 0.3016), (0.09487, -0.2611, 0.2378), (0.05615, -0.2622, 0.06214), (0.08475, -0.1587, -0.06669), (0.1685, -0.1571, 0.0618), (0.1003, -0.2609, 0.1423), (-0.006245, -0.2641, 0.04651), (-0.01368, -0.1606, -0.09478), (-0.06282, -0.2659, 0.09496), (-0.1075, -0.1624, -0.01278), (-0.08605, -0.2666, 0.1918), (-0.1606, -0.1635, 0.1516), (-0.04935, -0.2655, 0.2773), (-0.1011, -0.1623, 0.3145), (0.03088, -0.263, 0.3016), (0.05739, -0.1592, 0.3588), (0.09487, -0.2611, 0.2378), (0.1765, -0.1569, 0.2393), (0.08475, -0.1587, -0.06669), (0.08844, -0.05021, -0.2001), (0.2138, -0.04905, -0.01054), (0.1685, -0.1571, 0.0618), (-0.01368, -0.1606, -0.09478), (-0.03482, -0.05135, -0.2425), (-0.1075, -0.1624, -0.01278), (-0.1675, -0.05259, -0.1198), (-0.1606, -0.1635, 0.1516), (-0.2713, -0.05355, 0.1161), (-0.1011, -0.1623, 0.3145), (-0.2007, -0.0529, 0.3533), (0.05739, -0.1592, 0.3588), (0.05355, -0.05054, 0.4288), (0.1765, -0.1569, 0.2393), (0.2413, -0.0488, 0.2477), (0.2706, 0.07501, -0.07456), (0.1064, 0.07501, -0.3135), (0.02612, 0.1702, -0.2106), (0.1809, 0.1702, 0.05608), (-0.03349, 0.07501, -0.3655), (-0.1897, 0.07501, -0.2113), (-0.1637, 0.1702, -0.03793), (-0.327, 0.07501, 0.08347), (-0.2423, 0.07501, 0.3814), (-0.04329, 0.1702, 0.2713), (0.08981, 0.07501, 0.4757), (0.3256, 0.07501, 0.2437), (2.269e-06, 0.2183, 4.712e-07), (0.08844, -0.05021, -0.2001), (0.1064, 0.07501, -0.3135), (0.2706, 0.07501, -0.07456), (0.2138, -0.04905, -0.01054), (-0.03482, -0.05135, -0.2425), (-0.03349, 0.07501, -0.3655), (-0.1675, -0.05259, -0.1198), (-0.1897, 0.07501, -0.2113), (-0.2713, -0.05355, 0.1161), (-0.327, 0.07501, 0.08347), (-0.2007, -0.0529, 0.3533), (-0.2423, 0.07501, 0.3814), (0.05355, -0.05054, 0.4288), (0.08981, 0.07501, 0.4757), (0.2413, -0.0488, 0.2477), (0.3256, 0.07501, 0.2437)], [], [(0, 1, 2), (0, 3, 1), (0, 4, 3), (0, 5, 4), (0, 6, 5), (0, 7, 6), (0, 8, 7), (0, 2, 8), (10, 11, 9), (9, 11, 12), (14, 10, 13), (13, 10, 9), (14, 13, 16), (15, 16, 13), (16, 15, 18), (17, 18, 15), (18, 17, 20), (19, 20, 17), (22, 20, 21), (21, 20, 19), (24, 22, 23), (23, 22, 21), (11, 24, 12), (12, 24, 23), (26, 27, 25), (25, 27, 28), (30, 26, 29), (29, 26, 25), (30, 29, 32), (31, 32, 29), (32, 31, 34), (33, 34, 31), (34, 33, 36), (35, 36, 33), (36, 35, 38), (37, 38, 35), (38, 37, 40), (39, 40, 37), (27, 40, 28), (28, 40, 39), (43, 44, 42), (41, 42, 44), (42, 45, 43), (43, 45, 47), (45, 46, 47), (46, 48, 47), (50, 47, 49), (48, 49, 47), (49, 51, 50), (50, 51, 44), (51, 52, 44), (52, 41, 44), (44, 43, 53), (43, 47, 53), (47, 50, 53), (50, 44, 53), (56, 57, 55), (54, 55, 57), (59, 55, 58), (58, 55, 54), (61, 59, 60), (60, 59, 58), (63, 61, 62), (62, 61, 60), (65, 63, 64), (64, 63, 62), (65, 64, 67), (66, 67, 64), (67, 66, 69), (68, 69, 66), (69, 68, 56), (57, 56, 68)])
me_fe_volcanom1_mp_gmdl.polygons.foreach_set('use_smooth', [True] * 72)
_uv = me_fe_volcanom1_mp_gmdl.uv_layers.new(name='UVMap')
_uv.uv.foreach_set('vector', [0.09534, -0.8913, 0.1016, -0.8964, 0.0968, -0.9003, 0.09534, -0.8913, 0.1027, -0.8895, 0.1016, -0.8964, 0.09534, -0.8913, 0.09951, -0.8837, 0.1027, -0.8895, 0.09534, -0.8913, 0.09405, -0.8823, 0.09951, -0.8837, 0.09534, -0.8913, 0.08952, -0.8862, 0.09405, -0.8823, 0.09534, -0.8913, 0.0884, -0.8931, 0.08952, -0.8862, 0.09534, -0.8913, 0.09156, -0.899, 0.0884, -0.8931, 0.09534, -0.8913, 0.0968, -0.9003, 0.09156, -0.899, 0.1088, -0.9019, 0.0992, -0.9097, 0.1016, -0.8964, 0.1016, -0.8964, 0.0992, -0.9097, 0.0968, -0.9003, 0.111, -0.888, 0.1088, -0.9019, 0.1027, -0.8895, 0.1027, -0.8895, 0.1088, -0.9019, 0.1016, -0.8964, 0.111, -0.888, 0.1027, -0.8895, 0.1046, -0.8763, 0.09951, -0.8837, 0.1046, -0.8763, 0.1027, -0.8895, 0.1046, -0.8763, 0.09951, -0.8837, 0.09333, -0.8736, 0.09405, -0.8823, 0.09333, -0.8736, 0.09951, -0.8837, 0.09333, -0.8736, 0.09405, -0.8823, 0.08375, -0.8814, 0.08952, -0.8862, 0.08375, -0.8814, 0.09405, -0.8823, 0.0815, -0.8952, 0.08375, -0.8814, 0.0884, -0.8931, 0.0884, -0.8931, 0.08375, -0.8814, 0.08952, -0.8862, 0.0879, -0.907, 0.0815, -0.8952, 0.09156, -0.899, 0.09156, -0.899, 0.0815, -0.8952, 0.0884, -0.8931, 0.0992, -0.9097, 0.0879, -0.907, 0.0968, -0.9003, 0.0968, -0.9003, 0.0879, -0.907, 0.09156, -0.899, 0.1151, -0.9079, 0.1004, -0.92, 0.1088, -0.9019, 0.1088, -0.9019, 0.1004, -0.92, 0.0992, -0.9097, 0.1186, -0.8866, 0.1151, -0.9079, 0.111, -0.888, 0.111, -0.888, 0.1151, -0.9079, 0.1088, -0.9019, 0.1186, -0.8866, 0.111, -0.888, 0.1088, -0.8686, 0.1046, -0.8763, 0.1088, -0.8686, 0.111, -0.888, 0.1088, -0.8686, 0.1046, -0.8763, 0.09138, -0.8643, 0.09333, -0.8736, 0.09138, -0.8643, 0.1046, -0.8763, 0.09138, -0.8643, 0.09333, -0.8736, 0.07665, -0.8764, 0.08375, -0.8814, 0.07665, -0.8764, 0.09333, -0.8736, 0.07665, -0.8764, 0.08375, -0.8814, 0.07319, -0.8977, 0.0815, -0.8952, 0.07319, -0.8977, 0.08375, -0.8814, 0.07319, -0.8977, 0.0815, -0.8952, 0.08303, -0.9157, 0.0879, -0.907, 0.08303, -0.9157, 0.0815, -0.8952, 0.1004, -0.92, 0.08303, -0.9157, 0.0992, -0.9097, 0.0992, -0.9097, 0.08303, -0.9157, 0.0879, -0.907, 0.1385, -0.9141, 0.1428, -0.9238, 0.1419, -0.9121, 0.1452, -0.9199, 0.1419, -0.9121, 0.1428, -0.9238, 0.1419, -0.9121, 0.1359, -0.9103, 0.1385, -0.9141, 0.1385, -0.9141, 0.1359, -0.9103, 0.1322, -0.9206, 0.1359, -0.9103, 0.1309, -0.9155, 0.1322, -0.9206, 0.1309, -0.9155, 0.1297, -0.9246, 0.1322, -0.9206, 0.1364, -0.9303, 0.1322, -0.9206, 0.133, -0.9323, 0.1297, -0.9246, 0.133, -0.9323, 0.1322, -0.9206, 0.133, -0.9323, 0.139, -0.9341, 0.1364, -0.9303, 0.1364, -0.9303, 0.139, -0.9341, 0.1428, -0.9238, 0.139, -0.9341, 0.1441, -0.929, 0.1428, -0.9238, 0.1441, -0.929, 0.1452, -0.9199, 0.1428, -0.9238, 0.1428, -0.9238, 0.1385, -0.9141, 0.1375, -0.9222, 0.1385, -0.9141, 0.1322, -0.9206, 0.1375, -0.9222, 0.1322, -0.9206, 0.1364, -0.9303, 0.1375, -0.9222, 0.1364, -0.9303, 0.1428, -0.9238, 0.1375, -0.9222, 0.1024, -0.9315, 0.1004, -0.92, 0.1231, -0.9145, 0.1151, -0.9079, 0.1231, -0.9145, 0.1004, -0.92, 0.128, -0.8845, 0.1231, -0.9145, 0.1186, -0.8866, 0.1186, -0.8866, 0.1231, -0.9145, 0.1151, -0.9079, 0.1141, -0.8591, 0.128, -0.8845, 0.1088, -0.8686, 0.1088, -0.8686, 0.128, -0.8845, 0.1186, -0.8866, 0.08963, -0.8531, 0.1141, -0.8591, 0.09138, -0.8643, 0.09138, -0.8643, 0.1141, -0.8591, 0.1088, -0.8686, 0.06888, -0.8701, 0.08963, -0.8531, 0.07665, -0.8764, 0.07665, -0.8764, 0.08963, -0.8531, 0.09138, -0.8643, 0.06888, -0.8701, 0.07665, -0.8764, 0.06401, -0.9001, 0.07319, -0.8977, 0.06401, -0.9001, 0.07665, -0.8764, 0.06401, -0.9001, 0.07319, -0.8977, 0.07788, -0.9255, 0.08303, -0.9157, 0.07788, -0.9255, 0.07319, -0.8977, 0.07788, -0.9255, 0.08303, -0.9157, 0.1024, -0.9315, 0.1004, -0.92, 0.1024, -0.9315, 0.08303, -0.9157])
me_fe_volcanom1_mp_gmdl.use_remesh_fix_poles = True
me_fe_volcanom1_mp_gmdl.use_remesh_preserve_attributes = False
me_fe_volcanom1_mp_gmdl.update()
me_fe_crystalm1_lt3_gmdl_001 = bpy.data.meshes.new('FE_crystalM1_Lt3.gmdl.001')
me_fe_crystalm1_lt3_gmdl_001.from_pydata([(0.01284, -0.6287, -0.1111), (0.0553, -0.4488, -0.1932), (0.08379, -0.4481, -0.1276), (-0.008738, -0.4505, -0.2117), (-0.05925, -0.4518, -0.1632), (-0.06339, -0.4519, -0.09257), (-0.02867, -0.451, -0.03689), (0.02087, -0.4497, -0.02469), (0.06593, -0.4486, -0.06132), (0.0553, -0.4488, -0.1932), (0.1164, -0.231, -0.2416), (0.1627, -0.2303, -0.1066), (0.08379, -0.4481, -0.1276), (-0.008738, -0.4505, -0.2117), (-0.02348, -0.2333, -0.2793), (-0.05925, -0.4518, -0.1632), (-0.1288, -0.2351, -0.181), (-0.06339, -0.4519, -0.09257), (-0.1232, -0.235, -0.03318), (-0.02867, -0.451, -0.03689), (-0.0527, -0.2338, 0.07737), (0.02087, -0.4497, -0.02469), (0.03108, -0.2324, 0.1002), (0.06593, -0.4486, -0.06132), (0.1137, -0.2311, 0.03186), (0.1164, -0.231, -0.2416), (0.1798, -0.1017, -0.3221), (0.2556, -0.1011, -0.09361), (0.1627, -0.2303, -0.1066), (-0.02348, -0.2333, -0.2793), (-0.08933, -0.1038, -0.3851), (-0.1288, -0.2351, -0.181), (-0.2778, -0.1053, -0.2158), (-0.1232, -0.235, -0.03318), (-0.2356, -0.105, 0.03308), (-0.0527, -0.2338, 0.07737), (-0.1018, -0.1039, 0.2225), (0.03108, -0.2324, 0.1002), (0.02541, -0.1029, 0.2557), (0.1137, -0.2311, 0.03186), (0.1566, -0.1019, 0.142), (0.322, 0.06623, -0.07461), (0.2431, 0.06623, -0.3381), (0.04814, 0.1702, -0.2671), (0.1797, 0.1702, 0.04114), (-0.09037, 0.06623, -0.4189), (-0.3244, 0.06623, -0.2172), (-0.1991, 0.1702, -0.05407), (-0.2652, 0.06623, 0.07191), (-0.1061, 0.06623, 0.2931), (-0.0288, 0.1702, 0.2148), (0.03363, 0.06623, 0.3323), (0.1874, 0.06623, 0.2017), (2.269e-06, 0.2183, 4.712e-07), (0.1798, -0.1017, -0.3221), (0.2431, 0.06623, -0.3381), (0.322, 0.06623, -0.07461), (0.2556, -0.1011, -0.09361), (-0.08933, -0.1038, -0.3851), (-0.09037, 0.06623, -0.4189), (-0.2778, -0.1053, -0.2158), (-0.3244, 0.06623, -0.2172), (-0.2356, -0.105, 0.03308), (-0.2652, 0.06623, 0.07191), (-0.1018, -0.1039, 0.2225), (-0.1061, 0.06623, 0.2931), (0.02541, -0.1029, 0.2557), (0.03363, 0.06623, 0.3323), (0.1566, -0.1019, 0.142), (0.1874, 0.06623, 0.2017)], [], [(0, 1, 2), (0, 3, 1), (0, 4, 3), (0, 5, 4), (0, 6, 5), (0, 7, 6), (0, 8, 7), (0, 2, 8), (10, 11, 9), (9, 11, 12), (14, 10, 13), (13, 10, 9), (14, 13, 16), (15, 16, 13), (16, 15, 18), (17, 18, 15), (18, 17, 20), (19, 20, 17), (22, 20, 21), (21, 20, 19), (24, 22, 23), (23, 22, 21), (11, 24, 12), (12, 24, 23), (26, 27, 25), (25, 27, 28), (30, 26, 29), (29, 26, 25), (30, 29, 32), (31, 32, 29), (32, 31, 34), (33, 34, 31), (34, 33, 36), (35, 36, 33), (36, 35, 38), (37, 38, 35), (38, 37, 40), (39, 40, 37), (27, 40, 28), (28, 40, 39), (43, 44, 42), (41, 42, 44), (42, 45, 43), (43, 45, 47), (45, 46, 47), (46, 48, 47), (50, 47, 49), (48, 49, 47), (49, 51, 50), (50, 51, 44), (51, 52, 44), (52, 41, 44), (44, 43, 53), (43, 47, 53), (47, 50, 53), (50, 44, 53), (56, 57, 55), (54, 55, 57), (59, 55, 58), (58, 55, 54), (61, 59, 60), (60, 59, 58), (63, 61, 62), (62, 61, 60), (65, 63, 64), (64, 63, 62), (65, 64, 67), (66, 67, 64), (67, 66, 69), (68, 69, 66), (69, 68, 56), (57, 56, 68)])
me_fe_crystalm1_lt3_gmdl_001.polygons.foreach_set('use_smooth', [True] * 72)
_uv = me_fe_crystalm1_lt3_gmdl_001.uv_layers.new(name='UVMap')
_uv.uv.foreach_set('vector', [0.6469, -0.714, 0.6492, -0.7159, 0.6475, -0.7173, 0.6469, -0.714, 0.6496, -0.7134, 0.6492, -0.7159, 0.6469, -0.714, 0.6485, -0.7112, 0.6496, -0.7134, 0.6469, -0.714, 0.6465, -0.7107, 0.6485, -0.7112, 0.6469, -0.714, 0.6448, -0.7122, 0.6465, -0.7107, 0.6469, -0.714, 0.6444, -0.7147, 0.6448, -0.7122, 0.6469, -0.714, 0.6456, -0.7168, 0.6444, -0.7147, 0.6469, -0.714, 0.6475, -0.7173, 0.6456, -0.7168, 0.6519, -0.7179, 0.6484, -0.7208, 0.6492, -0.7159, 0.6492, -0.7159, 0.6484, -0.7208, 0.6475, -0.7173, 0.6527, -0.7128, 0.6519, -0.7179, 0.6496, -0.7134, 0.6496, -0.7134, 0.6519, -0.7179, 0.6492, -0.7159, 0.6527, -0.7128, 0.6496, -0.7134, 0.6503, -0.7086, 0.6485, -0.7112, 0.6503, -0.7086, 0.6496, -0.7134, 0.6503, -0.7086, 0.6485, -0.7112, 0.6462, -0.7075, 0.6465, -0.7107, 0.6462, -0.7075, 0.6485, -0.7112, 0.6462, -0.7075, 0.6465, -0.7107, 0.6427, -0.7104, 0.6448, -0.7122, 0.6427, -0.7104, 0.6465, -0.7107, 0.6419, -0.7155, 0.6427, -0.7104, 0.6444, -0.7147, 0.6444, -0.7147, 0.6427, -0.7104, 0.6448, -0.7122, 0.6442, -0.7198, 0.6419, -0.7155, 0.6456, -0.7168, 0.6456, -0.7168, 0.6419, -0.7155, 0.6444, -0.7147, 0.6484, -0.7208, 0.6442, -0.7198, 0.6475, -0.7173, 0.6475, -0.7173, 0.6442, -0.7198, 0.6456, -0.7168, 0.6542, -0.7201, 0.6488, -0.7245, 0.6519, -0.7179, 0.6519, -0.7179, 0.6488, -0.7245, 0.6484, -0.7208, 0.6555, -0.7123, 0.6542, -0.7201, 0.6527, -0.7128, 0.6527, -0.7128, 0.6542, -0.7201, 0.6519, -0.7179, 0.6555, -0.7123, 0.6527, -0.7128, 0.6519, -0.7057, 0.6503, -0.7086, 0.6519, -0.7057, 0.6527, -0.7128, 0.6519, -0.7057, 0.6503, -0.7086, 0.6455, -0.7042, 0.6462, -0.7075, 0.6455, -0.7042, 0.6503, -0.7086, 0.6455, -0.7042, 0.6462, -0.7075, 0.6401, -0.7086, 0.6427, -0.7104, 0.6401, -0.7086, 0.6462, -0.7075, 0.6401, -0.7086, 0.6427, -0.7104, 0.6388, -0.7164, 0.6419, -0.7155, 0.6388, -0.7164, 0.6427, -0.7104, 0.6388, -0.7164, 0.6419, -0.7155, 0.6424, -0.723, 0.6442, -0.7198, 0.6424, -0.723, 0.6419, -0.7155, 0.6488, -0.7245, 0.6424, -0.723, 0.6484, -0.7208, 0.6484, -0.7208, 0.6424, -0.723, 0.6442, -0.7198, 0.6627, -0.7224, 0.6643, -0.7259, 0.664, -0.7217, 0.6652, -0.7245, 0.664, -0.7217, 0.6643, -0.7259, 0.664, -0.7217, 0.6618, -0.721, 0.6627, -0.7224, 0.6627, -0.7224, 0.6618, -0.721, 0.6604, -0.7248, 0.6618, -0.721, 0.6599, -0.7229, 0.6604, -0.7248, 0.6599, -0.7229, 0.6595, -0.7262, 0.6604, -0.7248, 0.662, -0.7283, 0.6604, -0.7248, 0.6607, -0.729, 0.6595, -0.7262, 0.6607, -0.729, 0.6604, -0.7248, 0.6607, -0.729, 0.6629, -0.7297, 0.662, -0.7283, 0.662, -0.7283, 0.6629, -0.7297, 0.6643, -0.7259, 0.6629, -0.7297, 0.6648, -0.7278, 0.6643, -0.7259, 0.6648, -0.7278, 0.6652, -0.7245, 0.6643, -0.7259, 0.6643, -0.7259, 0.6627, -0.7224, 0.6624, -0.7254, 0.6627, -0.7224, 0.6604, -0.7248, 0.6624, -0.7254, 0.6604, -0.7248, 0.662, -0.7283, 0.6624, -0.7254, 0.662, -0.7283, 0.6643, -0.7259, 0.6624, -0.7254, 0.6495, -0.7287, 0.6488, -0.7245, 0.6571, -0.7225, 0.6542, -0.7201, 0.6571, -0.7225, 0.6488, -0.7245, 0.6589, -0.7115, 0.6571, -0.7225, 0.6555, -0.7123, 0.6555, -0.7123, 0.6571, -0.7225, 0.6542, -0.7201, 0.6538, -0.7022, 0.6589, -0.7115, 0.6519, -0.7057, 0.6519, -0.7057, 0.6589, -0.7115, 0.6555, -0.7123, 0.6449, -0.7001, 0.6538, -0.7022, 0.6455, -0.7042, 0.6455, -0.7042, 0.6538, -0.7022, 0.6519, -0.7057, 0.6373, -0.7063, 0.6449, -0.7001, 0.6401, -0.7086, 0.6401, -0.7086, 0.6449, -0.7001, 0.6455, -0.7042, 0.6373, -0.7063, 0.6401, -0.7086, 0.6355, -0.7172, 0.6388, -0.7164, 0.6355, -0.7172, 0.6401, -0.7086, 0.6355, -0.7172, 0.6388, -0.7164, 0.6406, -0.7265, 0.6424, -0.723, 0.6406, -0.7265, 0.6388, -0.7164, 0.6406, -0.7265, 0.6424, -0.723, 0.6495, -0.7287, 0.6488, -0.7245, 0.6495, -0.7287, 0.6424, -0.723])
me_fe_crystalm1_lt3_gmdl_001.use_remesh_fix_poles = True
me_fe_crystalm1_lt3_gmdl_001.use_remesh_preserve_attributes = False
me_fe_crystalm1_lt3_gmdl_001.update()
arm_armature = bpy.data.armatures.new('Armature')  # bones are not reproduced

# ---- objects
ob_0_798516_u_50_f_40_l_53_0466 = bpy.data.objects.new('0,798516 U 50 F 40 L 53,0466', me_0x0770df8c_gmdl)
ob_armature = bpy.data.objects.new('Armature', arm_armature)
ob_0_798516_u_50_f_40_l_53_0466_clean = bpy.data.objects.new('0,798516 U 50 F 40 L 53,0466_clean', me_0x0770df8c_gmdl_004)
ob_0_798516_u_50_f_40_l_53_0466_clean_001 = bpy.data.objects.new('0,798516 U 50 F 40 L 53,0466_clean.001', me_0x0770df8c_gmdl_005)
ob_0_798516_u_50_f_40_l_53_0466_clean_002 = bpy.data.objects.new('0,798516 U 50 F 40 L 53,0466_clean.002', me_0x0770df8c_gmdl_006)
ob_0_798516_u_50_f_40_l_53_0466_clean_003 = bpy.data.objects.new('0,798516 U 50 F 40 L 53,0466_clean.003', me_0x0770df8c_gmdl_007)
ob_0_637627_u_50_f0_l_65_6624 = bpy.data.objects.new('0,637627 U 50 F0 L 65,6624', me_fe_mountains3_sp1_gmdl)
ob_0_798516_u0_f_81_5294_l_53_0466 = bpy.data.objects.new('0,798516 U0 F 81,5294 L 53,0466', me_fe_crystalm1_lt3_gmdl_002)
ob_0_860707_u1_f_26_4205_l_70_1011 = bpy.data.objects.new('0,860707 U1 F 26,4205 L 70,1011', me_fe_volcanom1_mp_gmdl_001)
ob_0_5_u_50_f1_l_53_0466 = bpy.data.objects.new('0.5 U 50 F1 L 53,0466', me_0x076494a2_gmdl)
ob_1_077880_u1_f_26_4205_l_53_5919 = bpy.data.objects.new('1,077880 U1 F 26,4205 L 53,5919', me_fe_volcanom1_mp_gmdl)
ob_1_161834_u0_f_70_7956_l_53_0466 = bpy.data.objects.new('1,161834 U0 F 70,7956 L 53,0466', me_fe_crystalm1_lt3_gmdl_001)

# ---- transforms, parenting, visibility, modifiers, constraints
ob_0_798516_u_50_f_40_l_53_0466.parent = ob_armature
ob_0_798516_u_50_f_40_l_53_0466.location = (0.0, 0.0, 0.0)
_vg = ob_0_798516_u_50_f_40_l_53_0466.vertex_groups.new(name='Bone')
_vg.add([0, 1, 2, 3, 4, 5, 6, 7, 8, 9, 10, 11, 12, 13, 14, 15, 16, 17, 18, 19, 20, 21, 22, 23, 24, 25, 26, 27, 28, 29, 30, 31, 32, 33, 34, 35, 36, 37, 38, 39, 40, 41, 42, 43, 44, 45, 46, 47, 48, 49, 50, 51, 52, 53, 54, 55, 56, 57, 58, 59, 60, 61, 62, 63, 64, 65, 66, 67, 68, 69], 1.0, 'REPLACE')
_m = ob_0_798516_u_50_f_40_l_53_0466.modifiers.new('Armature', 'ARMATURE')
_m.object = ob_armature
ob_armature.location = (0.0, 0.0, 0.0)
ob_0_798516_u_50_f_40_l_53_0466_clean.location = (0.0, 0.0, 0.0)
_vg = ob_0_798516_u_50_f_40_l_53_0466_clean.vertex_groups.new(name='Bone')
ob_0_798516_u_50_f_40_l_53_0466_clean_001.location = (0.0, 0.0, 0.0)
_vg = ob_0_798516_u_50_f_40_l_53_0466_clean_001.vertex_groups.new(name='Bone')
ob_0_798516_u_50_f_40_l_53_0466_clean_002.location = (0.0, 0.0, 0.0)
_vg = ob_0_798516_u_50_f_40_l_53_0466_clean_002.vertex_groups.new(name='Bone')
ob_0_798516_u_50_f_40_l_53_0466_clean_003.location = (0.0, 0.0, 0.0)
_vg = ob_0_798516_u_50_f_40_l_53_0466_clean_003.vertex_groups.new(name='Bone')
ob_0_637627_u_50_f0_l_65_6624.location = (0.0, 0.0, 0.0)
_vg = ob_0_637627_u_50_f0_l_65_6624.vertex_groups.new(name='bone-0')
_vg = ob_0_637627_u_50_f0_l_65_6624.vertex_groups.new(name='bone-1')
_vg = ob_0_637627_u_50_f0_l_65_6624.vertex_groups.new(name='bone-2')
_vg = ob_0_637627_u_50_f0_l_65_6624.vertex_groups.new(name='bone-3')
_vg = ob_0_637627_u_50_f0_l_65_6624.vertex_groups.new(name='bone-4')
_vg = ob_0_637627_u_50_f0_l_65_6624.vertex_groups.new(name='bone-5')
_vg = ob_0_637627_u_50_f0_l_65_6624.vertex_groups.new(name='bone-6')
_vg = ob_0_637627_u_50_f0_l_65_6624.vertex_groups.new(name='bone-7')
_vg = ob_0_637627_u_50_f0_l_65_6624.vertex_groups.new(name='bone-8')
_vg = ob_0_637627_u_50_f0_l_65_6624.vertex_groups.new(name='bone-9')
_vg = ob_0_637627_u_50_f0_l_65_6624.vertex_groups.new(name='bone-10')
_vg = ob_0_637627_u_50_f0_l_65_6624.vertex_groups.new(name='bone-11')
_vg = ob_0_637627_u_50_f0_l_65_6624.vertex_groups.new(name='bone-12')
_vg = ob_0_637627_u_50_f0_l_65_6624.vertex_groups.new(name='bone-13')
_vg = ob_0_637627_u_50_f0_l_65_6624.vertex_groups.new(name='bone-14')
_vg = ob_0_637627_u_50_f0_l_65_6624.vertex_groups.new(name='bone-15')
_vg = ob_0_637627_u_50_f0_l_65_6624.vertex_groups.new(name='bone-16')
_vg = ob_0_637627_u_50_f0_l_65_6624.vertex_groups.new(name='bone-17')
_vg = ob_0_637627_u_50_f0_l_65_6624.vertex_groups.new(name='bone-18')
ob_0_798516_u0_f_81_5294_l_53_0466.location = (0.0, 0.0, 0.0)
_vg = ob_0_798516_u0_f_81_5294_l_53_0466.vertex_groups.new(name='bone-0')
_vg = ob_0_798516_u0_f_81_5294_l_53_0466.vertex_groups.new(name='bone-1')
_vg = ob_0_798516_u0_f_81_5294_l_53_0466.vertex_groups.new(name='bone-2')
_vg = ob_0_798516_u0_f_81_5294_l_53_0466.vertex_groups.new(name='bone-3')
_vg = ob_0_798516_u0_f_81_5294_l_53_0466.vertex_groups.new(name='bone-4')
_vg = ob_0_798516_u0_f_81_5294_l_53_0466.vertex_groups.new(name='bone-5')
_vg = ob_0_798516_u0_f_81_5294_l_53_0466.vertex_groups.new(name='bone-6')
_vg = ob_0_798516_u0_f_81_5294_l_53_0466.vertex_groups.new(name='bone-7')
_vg = ob_0_798516_u0_f_81_5294_l_53_0466.vertex_groups.new(name='bone-8')
_vg = ob_0_798516_u0_f_81_5294_l_53_0466.vertex_groups.new(name='bone-9')
_vg = ob_0_798516_u0_f_81_5294_l_53_0466.vertex_groups.new(name='bone-10')
_vg = ob_0_798516_u0_f_81_5294_l_53_0466.vertex_groups.new(name='bone-11')
_vg = ob_0_798516_u0_f_81_5294_l_53_0466.vertex_groups.new(name='bone-12')
_vg = ob_0_798516_u0_f_81_5294_l_53_0466.vertex_groups.new(name='bone-13')
_vg = ob_0_798516_u0_f_81_5294_l_53_0466.vertex_groups.new(name='bone-14')
_vg = ob_0_798516_u0_f_81_5294_l_53_0466.vertex_groups.new(name='bone-15')
_vg = ob_0_798516_u0_f_81_5294_l_53_0466.vertex_groups.new(name='bone-16')
_vg = ob_0_798516_u0_f_81_5294_l_53_0466.vertex_groups.new(name='bone-17')
_vg = ob_0_798516_u0_f_81_5294_l_53_0466.vertex_groups.new(name='bone-18')
_vg = ob_0_798516_u0_f_81_5294_l_53_0466.vertex_groups.new(name='bone-19')
_vg = ob_0_798516_u0_f_81_5294_l_53_0466.vertex_groups.new(name='bone-20')
_vg = ob_0_798516_u0_f_81_5294_l_53_0466.vertex_groups.new(name='bone-21')
_vg = ob_0_798516_u0_f_81_5294_l_53_0466.vertex_groups.new(name='bone-22')
_vg = ob_0_798516_u0_f_81_5294_l_53_0466.vertex_groups.new(name='bone-23')
_vg = ob_0_798516_u0_f_81_5294_l_53_0466.vertex_groups.new(name='bone-24')
_vg = ob_0_798516_u0_f_81_5294_l_53_0466.vertex_groups.new(name='bone-25')
ob_0_860707_u1_f_26_4205_l_70_1011.location = (0.0, 0.0, 0.0)
_vg = ob_0_860707_u1_f_26_4205_l_70_1011.vertex_groups.new(name='bone-0')
_vg = ob_0_860707_u1_f_26_4205_l_70_1011.vertex_groups.new(name='bone-1')
_vg = ob_0_860707_u1_f_26_4205_l_70_1011.vertex_groups.new(name='bone-2')
_vg = ob_0_860707_u1_f_26_4205_l_70_1011.vertex_groups.new(name='bone-3')
_vg = ob_0_860707_u1_f_26_4205_l_70_1011.vertex_groups.new(name='bone-4')
_vg = ob_0_860707_u1_f_26_4205_l_70_1011.vertex_groups.new(name='bone-5')
_vg = ob_0_860707_u1_f_26_4205_l_70_1011.vertex_groups.new(name='bone-6')
_vg = ob_0_860707_u1_f_26_4205_l_70_1011.vertex_groups.new(name='bone-7')
_vg = ob_0_860707_u1_f_26_4205_l_70_1011.vertex_groups.new(name='bone-8')
_vg = ob_0_860707_u1_f_26_4205_l_70_1011.vertex_groups.new(name='bone-9')
_vg = ob_0_860707_u1_f_26_4205_l_70_1011.vertex_groups.new(name='bone-10')
_vg = ob_0_860707_u1_f_26_4205_l_70_1011.vertex_groups.new(name='bone-11')
_vg = ob_0_860707_u1_f_26_4205_l_70_1011.vertex_groups.new(name='bone-12')
_vg = ob_0_860707_u1_f_26_4205_l_70_1011.vertex_groups.new(name='bone-13')
_vg = ob_0_860707_u1_f_26_4205_l_70_1011.vertex_groups.new(name='bone-14')
_vg = ob_0_860707_u1_f_26_4205_l_70_1011.vertex_groups.new(name='bone-15')
_vg = ob_0_860707_u1_f_26_4205_l_70_1011.vertex_groups.new(name='bone-16')
_vg = ob_0_860707_u1_f_26_4205_l_70_1011.vertex_groups.new(name='bone-17')
_vg = ob_0_860707_u1_f_26_4205_l_70_1011.vertex_groups.new(name='bone-18')
_vg = ob_0_860707_u1_f_26_4205_l_70_1011.vertex_groups.new(name='bone-19')
_vg = ob_0_860707_u1_f_26_4205_l_70_1011.vertex_groups.new(name='bone-20')
_vg = ob_0_860707_u1_f_26_4205_l_70_1011.vertex_groups.new(name='bone-21')
ob_0_5_u_50_f1_l_53_0466.location = (0.0, 0.0, 0.0)
_vg = ob_0_5_u_50_f1_l_53_0466.vertex_groups.new(name='bone-0')
_vg = ob_0_5_u_50_f1_l_53_0466.vertex_groups.new(name='bone-1')
_vg = ob_0_5_u_50_f1_l_53_0466.vertex_groups.new(name='bone-2')
_vg = ob_0_5_u_50_f1_l_53_0466.vertex_groups.new(name='bone-3')
_vg = ob_0_5_u_50_f1_l_53_0466.vertex_groups.new(name='bone-4')
_vg = ob_0_5_u_50_f1_l_53_0466.vertex_groups.new(name='bone-5')
_vg = ob_0_5_u_50_f1_l_53_0466.vertex_groups.new(name='bone-6')
_vg = ob_0_5_u_50_f1_l_53_0466.vertex_groups.new(name='bone-7')
_vg = ob_0_5_u_50_f1_l_53_0466.vertex_groups.new(name='bone-8')
_vg = ob_0_5_u_50_f1_l_53_0466.vertex_groups.new(name='bone-9')
_vg = ob_0_5_u_50_f1_l_53_0466.vertex_groups.new(name='bone-10')
_vg = ob_0_5_u_50_f1_l_53_0466.vertex_groups.new(name='bone-11')
_vg = ob_0_5_u_50_f1_l_53_0466.vertex_groups.new(name='bone-12')
_vg = ob_0_5_u_50_f1_l_53_0466.vertex_groups.new(name='bone-13')
_vg = ob_0_5_u_50_f1_l_53_0466.vertex_groups.new(name='bone-14')
_vg = ob_0_5_u_50_f1_l_53_0466.vertex_groups.new(name='bone-15')
_vg = ob_0_5_u_50_f1_l_53_0466.vertex_groups.new(name='bone-16')
_vg = ob_0_5_u_50_f1_l_53_0466.vertex_groups.new(name='bone-17')
_vg = ob_0_5_u_50_f1_l_53_0466.vertex_groups.new(name='bone-18')
ob_1_077880_u1_f_26_4205_l_53_5919.location = (0.0, 0.0, 0.0)
_vg = ob_1_077880_u1_f_26_4205_l_53_5919.vertex_groups.new(name='bone-0')
_vg = ob_1_077880_u1_f_26_4205_l_53_5919.vertex_groups.new(name='bone-1')
_vg = ob_1_077880_u1_f_26_4205_l_53_5919.vertex_groups.new(name='bone-2')
_vg = ob_1_077880_u1_f_26_4205_l_53_5919.vertex_groups.new(name='bone-3')
_vg = ob_1_077880_u1_f_26_4205_l_53_5919.vertex_groups.new(name='bone-4')
_vg = ob_1_077880_u1_f_26_4205_l_53_5919.vertex_groups.new(name='bone-5')
_vg = ob_1_077880_u1_f_26_4205_l_53_5919.vertex_groups.new(name='bone-6')
_vg = ob_1_077880_u1_f_26_4205_l_53_5919.vertex_groups.new(name='bone-7')
_vg = ob_1_077880_u1_f_26_4205_l_53_5919.vertex_groups.new(name='bone-8')
_vg = ob_1_077880_u1_f_26_4205_l_53_5919.vertex_groups.new(name='bone-9')
_vg = ob_1_077880_u1_f_26_4205_l_53_5919.vertex_groups.new(name='bone-10')
_vg = ob_1_077880_u1_f_26_4205_l_53_5919.vertex_groups.new(name='bone-11')
_vg = ob_1_077880_u1_f_26_4205_l_53_5919.vertex_groups.new(name='bone-12')
_vg = ob_1_077880_u1_f_26_4205_l_53_5919.vertex_groups.new(name='bone-13')
_vg = ob_1_077880_u1_f_26_4205_l_53_5919.vertex_groups.new(name='bone-14')
_vg = ob_1_077880_u1_f_26_4205_l_53_5919.vertex_groups.new(name='bone-15')
_vg = ob_1_077880_u1_f_26_4205_l_53_5919.vertex_groups.new(name='bone-16')
_vg = ob_1_077880_u1_f_26_4205_l_53_5919.vertex_groups.new(name='bone-17')
_vg = ob_1_077880_u1_f_26_4205_l_53_5919.vertex_groups.new(name='bone-18')
_vg = ob_1_077880_u1_f_26_4205_l_53_5919.vertex_groups.new(name='bone-19')
_vg = ob_1_077880_u1_f_26_4205_l_53_5919.vertex_groups.new(name='bone-20')
_vg = ob_1_077880_u1_f_26_4205_l_53_5919.vertex_groups.new(name='bone-21')
ob_1_161834_u0_f_70_7956_l_53_0466.location = (0.0, 0.0, 0.0)
_vg = ob_1_161834_u0_f_70_7956_l_53_0466.vertex_groups.new(name='bone-0')
_vg = ob_1_161834_u0_f_70_7956_l_53_0466.vertex_groups.new(name='bone-1')
_vg = ob_1_161834_u0_f_70_7956_l_53_0466.vertex_groups.new(name='bone-2')
_vg = ob_1_161834_u0_f_70_7956_l_53_0466.vertex_groups.new(name='bone-3')
_vg = ob_1_161834_u0_f_70_7956_l_53_0466.vertex_groups.new(name='bone-4')
_vg = ob_1_161834_u0_f_70_7956_l_53_0466.vertex_groups.new(name='bone-5')
_vg = ob_1_161834_u0_f_70_7956_l_53_0466.vertex_groups.new(name='bone-6')
_vg = ob_1_161834_u0_f_70_7956_l_53_0466.vertex_groups.new(name='bone-7')
_vg = ob_1_161834_u0_f_70_7956_l_53_0466.vertex_groups.new(name='bone-8')
_vg = ob_1_161834_u0_f_70_7956_l_53_0466.vertex_groups.new(name='bone-9')
_vg = ob_1_161834_u0_f_70_7956_l_53_0466.vertex_groups.new(name='bone-10')
_vg = ob_1_161834_u0_f_70_7956_l_53_0466.vertex_groups.new(name='bone-11')
_vg = ob_1_161834_u0_f_70_7956_l_53_0466.vertex_groups.new(name='bone-12')
_vg = ob_1_161834_u0_f_70_7956_l_53_0466.vertex_groups.new(name='bone-13')
_vg = ob_1_161834_u0_f_70_7956_l_53_0466.vertex_groups.new(name='bone-14')
_vg = ob_1_161834_u0_f_70_7956_l_53_0466.vertex_groups.new(name='bone-15')
_vg = ob_1_161834_u0_f_70_7956_l_53_0466.vertex_groups.new(name='bone-16')
_vg = ob_1_161834_u0_f_70_7956_l_53_0466.vertex_groups.new(name='bone-17')
_vg = ob_1_161834_u0_f_70_7956_l_53_0466.vertex_groups.new(name='bone-18')
_vg = ob_1_161834_u0_f_70_7956_l_53_0466.vertex_groups.new(name='bone-19')
_vg = ob_1_161834_u0_f_70_7956_l_53_0466.vertex_groups.new(name='bone-20')
_vg = ob_1_161834_u0_f_70_7956_l_53_0466.vertex_groups.new(name='bone-21')
_vg = ob_1_161834_u0_f_70_7956_l_53_0466.vertex_groups.new(name='bone-22')
_vg = ob_1_161834_u0_f_70_7956_l_53_0466.vertex_groups.new(name='bone-23')
_vg = ob_1_161834_u0_f_70_7956_l_53_0466.vertex_groups.new(name='bone-24')
_vg = ob_1_161834_u0_f_70_7956_l_53_0466.vertex_groups.new(name='bone-25')

# ---- collection membership
scene.collection.objects.link(ob_0_798516_u_50_f_40_l_53_0466)
scene.collection.objects.link(ob_armature)
scene.collection.objects.link(ob_0_798516_u_50_f_40_l_53_0466_clean)
scene.collection.objects.link(ob_0_798516_u_50_f_40_l_53_0466_clean_001)
scene.collection.objects.link(ob_0_798516_u_50_f_40_l_53_0466_clean_002)
scene.collection.objects.link(ob_0_798516_u_50_f_40_l_53_0466_clean_003)
col_collection_1.objects.link(ob_0_637627_u_50_f0_l_65_6624)
col_collection_1.objects.link(ob_0_798516_u0_f_81_5294_l_53_0466)
col_collection_1.objects.link(ob_0_860707_u1_f_26_4205_l_70_1011)
col_collection_1.objects.link(ob_0_5_u_50_f1_l_53_0466)
col_collection_1.objects.link(ob_1_077880_u1_f_26_4205_l_53_5919)
col_collection_1.objects.link(ob_1_161834_u0_f_70_7956_l_53_0466)

# ---- scene / render settings (as saved in the file)
scene.frame_start = 1; scene.frame_end = 250; scene.frame_set(30)
scene.render.engine = 'BLENDER_EEVEE_NEXT'
scene.cycles.sampling_pattern = 'TABULATED_SOBOL'
scene.cycles.use_light_tree = False
scene.view_settings.view_transform = 'Filmic'
bpy.context.view_layer.update()

# ---- added for rendering (the .blend has no active camera and no usable light): camera, sun
cam_auto = bpy.data.cameras.new('AutoCamera')
cam_auto.lens = 50.0
cam_auto.sensor_width = 36.0
cam_auto.clip_end = 1000.0
ob_auto_camera = bpy.data.objects.new('AutoCamera', cam_auto)
scene.collection.objects.link(ob_auto_camera)
ob_auto_camera.location = (1.48809, -2.13502, 1.22282)
ob_auto_camera.rotation_euler = (1.09748, -7.21219e-08, 0.694738)
scene.camera = ob_auto_camera
light_auto_sun = bpy.data.lights.new('AutoSun', 'SUN')
light_auto_sun.energy = 3.0
light_auto_sun.angle = 0.0523599
ob_auto_sun = bpy.data.objects.new('AutoSun', light_auto_sun)
scene.collection.objects.link(ob_auto_sun)
ob_auto_sun.rotation_euler = (0.872665, 0.174533, 0.523599)
bpy.context.view_layer.update()
